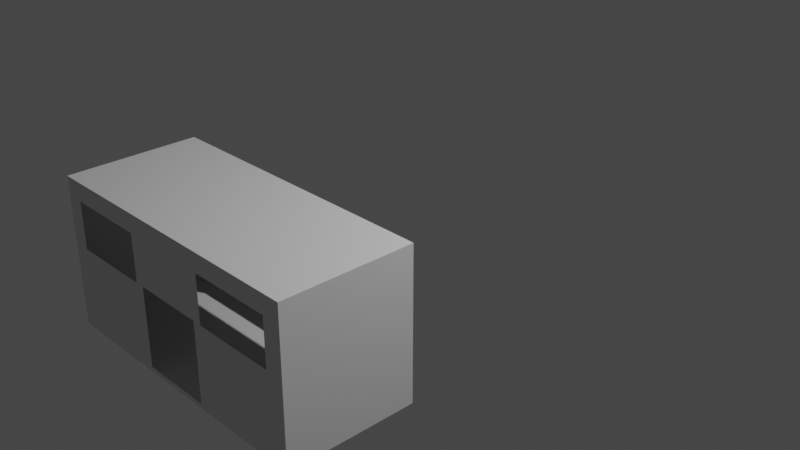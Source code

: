 # Source: casa_tronco.blend  (saved by Blender 3.4.6; exported with 4.5.12 LTS)
import bpy
from mathutils import Matrix  # noqa: F401  (used for matrix-valued properties, if any)

bpy.ops.wm.read_factory_settings(use_empty=True)
scene = bpy.context.scene
scene.name = 'Scene'

# ---- collections
col_collection = bpy.data.collections.new('Collection'); scene.collection.children.link(col_collection)

# ---- world
world_world = bpy.data.worlds.new('World'); scene.world = world_world
world_world.use_nodes = True; world_world.node_tree.nodes.clear()
_N = world_world.node_tree.nodes; _L = world_world.node_tree.links
n0 = _N.new('ShaderNodeOutputWorld'); n0.name = 'World Output'; n0.location = (300, 300)
n1 = _N.new('ShaderNodeBackground'); n1.name = 'Background'; n1.location = (10, 300)
n1.inputs[0].default_value = (0.05088, 0.05088, 0.05088, 1.0)
_L.new(n1.outputs[0], n0.inputs[0])
n0.is_active_output = True
world_world.color = (0.05088, 0.05088, 0.05088)
world_world.use_sun_shadow = False
world_world.sun_shadow_jitter_overblur = 0.0

# ---- cameras
cam_camera = bpy.data.cameras.new('Camera')
cam_camera.clip_end = 100.0
cam_camera.ortho_scale = 7.314

# ---- lights
light_light = bpy.data.lights.new('Light', 'POINT')
light_light.transmission_factor = 0.0
light_light.energy = 1000.0
light_light.shadow_soft_size = 0.1
light_light.shadow_maximum_resolution = 0.006
light_light.use_absolute_resolution = True

# ---- meshes
me_cubo = bpy.data.meshes.new('Cubo')
me_cubo.from_pydata([(-1.0, -1.0, -1.0), (-1.0, -1.0, 1.0), (-1.0, 1.0, -1.0), (-1.0, 1.0, 1.0), (1.0, -1.0, -1.0), (1.0, -1.0, 1.0), (1.0, 1.0, -1.0), (1.0, 1.0, 1.0), (-1.0, -1.0, 0.0), (-1.0, 1.0, 0.0), (1.0, 1.0, 0.0), (1.0, -1.0, 0.0), (-0.01316, 1.0, -1.0), (-0.01316, 1.0, 1.0), (-0.01316, -1.0, -1.0), (-0.01316, -1.0, 1.0), (-1.0, 0.0, -1.0), (-1.0, 0.0, 1.0), (1.0, 0.0, -1.0), (1.0, 0.0, 1.0), (1.0, 0.0, 0.0), (-1.0, 0.0, 0.0), (-0.01316, 0.0, 1.0), (-0.01316, 0.0, -1.0), (-0.5066, 1.0, -1.0), (-0.5066, -1.0, 1.0), (-0.5066, -1.0, 0.0), (-0.5066, 1.0, 1.0), (-0.5066, -1.0, -1.0), (-0.5066, 1.0, 0.0), (-0.5066, 0.0, -1.0), (-0.5066, 0.0, 1.0), (0.4934, 1.0, 1.0), (0.4934, -1.0, -1.0), (0.4934, 1.0, 0.0), (0.4934, 1.0, -1.0), (0.4934, -1.0, 1.0), (0.4934, -1.0, 0.0), (0.4934, 0.0, 1.0), (0.4934, 0.0, -1.0), (0.7467, 1.0, 1.0), (0.7467, -1.0, -1.0), (0.7467, 1.0, 0.0), (0.7467, 0.0, 1.0), (0.7467, 1.0, -1.0), (0.7467, -1.0, 1.0), (0.7467, -1.0, 0.0), (0.7467, 0.0, -1.0), (0.2401, 1.0, -1.0), (0.2401, -1.0, 1.0), (0.2401, -1.0, 0.0), (0.2401, 0.0, -1.0), (0.2401, 1.0, 1.0), (0.2401, -1.0, -1.0), (0.2401, 0.0, 1.0), (-0.7562, 1.0, -1.0), (-0.7562, -1.0, 1.0), (-0.7562, -1.0, 0.0), (-0.7562, 0.0, -1.0), (-0.7562, 1.0, 1.0), (-0.7562, -1.0, -1.0), (-0.7562, 1.0, 0.0), (-0.7562, 0.0, 1.0), (-0.2599, 1.0, 1.0), (-0.2599, -1.0, -1.0), (-0.2599, 0.0, 1.0), (-0.2599, 1.0, -1.0), (-0.2599, -1.0, 1.0), (-0.2599, -1.0, 0.0), (-0.2599, 0.0, -1.0), (-1.0, -1.0, 0.5), (-1.0, 1.0, 0.5), (1.0, 1.0, 0.5), (1.0, -1.0, 0.5), (-0.01316, -1.0, 0.5), (-0.01316, 1.0, 0.5), (1.0, 0.0, 0.5), (-1.0, 0.0, 0.5), (-0.5066, 1.0, 0.5), (0.4934, 1.0, 0.5), (0.7467, 1.0, 0.5), (0.2401, 1.0, 0.5), (0.2401, -1.0, 0.5), (-0.7562, 1.0, 0.5), (-0.2599, -1.0, 0.5), (-0.2599, 1.0, 0.5), (-1.0, 1.0, -0.5), (1.0, 1.0, -0.5), (1.0, -1.0, -0.5), (-1.0, -1.0, -0.5), (-0.01316, 1.0, -0.5), (-1.0, 0.0, -0.5), (1.0, 0.0, -0.5), (-0.5066, 1.0, -0.5), (-0.5066, -1.0, -0.5), (0.4934, -1.0, -0.5), (0.4934, 1.0, -0.5), (0.7467, -1.0, -0.5), (0.7467, 1.0, -0.5), (0.2401, 1.0, -0.5), (0.2401, -1.0, -0.5), (-0.7562, 1.0, -0.5), (-0.7562, -1.0, -0.5), (-0.2599, -1.0, -0.5), (-0.2599, 1.0, -0.5), (-1.0, -1.0, -0.25), (-1.0, 1.0, -0.25), (1.0, 1.0, -0.25), (1.0, -1.0, -0.25), (-0.01316, 1.0, -0.25), (-1.0, 0.0, -0.25), (1.0, 0.0, -0.25), (-0.5066, 1.0, -0.25), (-0.5066, -1.0, -0.25), (0.4934, -1.0, -0.25), (0.4934, 1.0, -0.25), (0.7467, -1.0, -0.25), (0.7467, 1.0, -0.25), (0.2401, 1.0, -0.25), (0.2401, -1.0, -0.25), (-0.7562, 1.0, -0.25), (-0.7562, -1.0, -0.25), (-0.2599, -1.0, -0.25), (-0.2599, 1.0, -0.25), (-1.0, 1.0, 0.25), (1.0, 1.0, 0.25), (1.0, -1.0, 0.25), (-0.01316, -1.0, 0.25), (-0.01316, 1.0, 0.25), (1.0, 0.0, 0.25), (-1.0, 0.0, 0.25), (-0.5066, 1.0, 0.25), (0.4934, 1.0, 0.25), (0.7467, 1.0, 0.25), (0.2401, 1.0, 0.25), (0.2401, -1.0, 0.25), (-0.7562, 1.0, 0.25), (-0.2599, -1.0, 0.25), (-0.2599, 1.0, 0.25), (-1.0, -1.0, 0.25), (-1.0, -1.0, 0.75), (-1.0, 1.0, 0.75), (1.0, 1.0, 0.75), (1.0, -1.0, 0.75), (-0.01316, -1.0, 0.75), (-0.01316, 1.0, 0.75), (1.0, 0.0, 0.75), (-1.0, 0.0, 0.75), (-0.5066, 1.0, 0.75), (-0.5066, -1.0, 0.75), (0.4934, -1.0, 0.75), (0.4934, 1.0, 0.75), (0.7467, -1.0, 0.75), (0.7467, 1.0, 0.75), (0.2401, 1.0, 0.75), (0.2401, -1.0, 0.75), (-0.7562, 1.0, 0.75), (-0.7562, -1.0, 0.75), (-0.2599, -1.0, 0.75), (-0.2599, 1.0, 0.75), (-1.0, 1.0, -0.75), (1.0, 1.0, -0.75), (1.0, -1.0, -0.75), (-0.01316, 1.0, -0.75), (-1.0, 0.0, -0.75), (1.0, 0.0, -0.75), (-0.5066, 1.0, -0.75), (-0.5066, -1.0, -0.75), (0.4934, -1.0, -0.75), (0.4934, 1.0, -0.75), (0.7467, -1.0, -0.75), (0.7467, 1.0, -0.75), (0.2401, 1.0, -0.75), (0.2401, -1.0, -0.75), (-0.7562, 1.0, -0.75), (-0.7562, -1.0, -0.75), (-0.2599, -1.0, -0.75), (-0.2599, 1.0, -0.75), (-1.0, -1.0, -0.75), (-1.0, 1.0, -0.875), (1.0, 1.0, -0.875), (1.0, -1.0, -0.875), (-0.01316, 1.0, -0.875), (-1.0, 0.0, -0.875), (1.0, 0.0, -0.875), (-0.5066, 1.0, -0.875), (-0.5066, -1.0, -0.875), (0.4934, -1.0, -0.875), (0.4934, 1.0, -0.875), (0.7467, -1.0, -0.875), (0.7467, 1.0, -0.875), (0.2401, 1.0, -0.875), (0.2401, -1.0, -0.875), (-0.7562, 1.0, -0.875), (-0.7562, -1.0, -0.875), (-0.2599, -1.0, -0.875), (-0.2599, 1.0, -0.875), (-1.0, -1.0, -0.875), (-1.0, 1.0, -0.9375), (1.0, 1.0, -0.9375), (1.0, -1.0, -0.9375), (-0.01316, 1.0, -0.9375), (-0.01316, -1.0, -0.9375), (-1.0, 0.0, -0.9375), (1.0, 0.0, -0.9375), (-0.5066, 1.0, -0.9375), (-0.5066, -1.0, -0.9375), (0.4934, -1.0, -0.9375), (0.4934, 1.0, -0.9375), (0.7467, -1.0, -0.9375), (0.7467, 1.0, -0.9375), (0.2401, 1.0, -0.9375), (0.2401, -1.0, -0.9375), (-0.7562, 1.0, -0.9375), (-0.7562, -1.0, -0.9375), (-0.2599, -1.0, -0.9375), (-0.2599, 1.0, -0.9375), (-1.0, -1.0, -0.9375), (-1.0, -1.0, -0.125), (-1.0, 1.0, -0.125), (1.0, 1.0, -0.125), (1.0, -1.0, -0.125), (-1.0, 0.0, -0.125), (1.0, 0.0, -0.125), (-0.5066, 1.0, -0.125), (-0.5066, -1.0, -0.125), (0.4934, -1.0, -0.125), (0.4934, 1.0, -0.125), (0.7467, -1.0, -0.125), (0.7467, 1.0, -0.125), (0.2401, -1.0, -0.125), (-0.7562, 1.0, -0.125), (-0.7562, -1.0, -0.125), (-0.2599, -1.0, -0.125), (-1.0, 1.0, 0.125), (1.0, 1.0, 0.125), (1.0, -1.0, 0.125), (-0.01316, -1.0, 0.125), (1.0, 0.0, 0.125), (-1.0, 0.0, 0.125), (-0.5066, 1.0, 0.125), (-0.5066, -1.0, 0.125), (0.4934, -1.0, 0.125), (0.4934, 1.0, 0.125), (0.7467, -1.0, 0.125), (0.7467, 1.0, 0.125), (0.2401, -1.0, 0.125), (-0.7562, 1.0, 0.125), (-0.7562, -1.0, 0.125), (-0.2599, -1.0, 0.125), (-1.0, -1.0, 0.125), (-0.8781, 1.0, -1.0), (-0.8781, -1.0, 1.0), (-0.8781, -1.0, 0.0), (-0.8781, 0.0, -1.0), (-0.8781, 1.0, 1.0), (-0.8781, -1.0, -1.0), (-0.8781, 1.0, 0.0), (-0.8781, 0.0, 1.0), (-0.8781, 1.0, 0.5), (-0.8781, -1.0, 0.5), (-0.8781, 1.0, -0.5), (-0.8781, -1.0, -0.5), (-0.8781, 1.0, -0.25), (-0.8781, -1.0, -0.25), (-0.8781, -1.0, 0.25), (-0.8781, 1.0, 0.25), (-0.8781, 1.0, 0.75), (-0.8781, -1.0, 0.75), (-0.8781, -1.0, -0.75), (-0.8781, 1.0, -0.75), (-0.8781, 1.0, -0.875), (-0.8781, -1.0, -0.875), (-0.8781, -1.0, -0.9375), (-0.8781, 1.0, -0.9375), (-0.8781, 1.0, -0.125), (-0.8781, -1.0, -0.125), (-0.8781, 1.0, 0.125), (-0.8781, -1.0, 0.125), (-0.3832, 1.0, -1.0), (-0.3832, -1.0, 1.0), (-0.3832, -1.0, 0.0), (-0.3832, 0.0, -1.0), (-0.3832, 1.0, 1.0), (-0.3832, -1.0, -1.0), (-0.3832, 0.0, 1.0), (-0.3832, 1.0, 0.5), (-0.3832, 1.0, -0.5), (-0.3832, -1.0, -0.5), (-0.3832, 1.0, -0.25), (-0.3832, -1.0, -0.25), (-0.3832, 1.0, 0.25), (-0.3832, 1.0, 0.75), (-0.3832, -1.0, 0.75), (-0.3832, -1.0, -0.75), (-0.3832, 1.0, -0.75), (-0.3832, 1.0, -0.875), (-0.3832, -1.0, -0.875), (-0.3832, -1.0, -0.9375), (-0.3832, 1.0, -0.9375), (-0.3832, -1.0, -0.125), (-0.3832, -1.0, 0.125), (0.3668, 1.0, 1.0), (0.3668, -1.0, -1.0), (0.3668, 0.0, 1.0), (0.3668, 1.0, -1.0), (0.3668, -1.0, 1.0), (0.3668, -1.0, 0.0), (0.3668, 0.0, -1.0), (0.3668, 1.0, 0.5), (0.3668, -1.0, -0.5), (0.3668, 1.0, -0.5), (0.3668, -1.0, -0.25), (0.3668, 1.0, -0.25), (0.3668, 1.0, 0.25), (0.3668, -1.0, 0.75), (0.3668, 1.0, 0.75), (0.3668, 1.0, -0.75), (0.3668, -1.0, -0.75), (0.3668, -1.0, -0.875), (0.3668, 1.0, -0.875), (0.3668, 1.0, -0.9375), (0.3668, -1.0, -0.9375), (0.3668, -1.0, -0.125), (0.3668, -1.0, 0.125), (0.8734, 1.0, 1.0), (0.8734, -1.0, -1.0), (0.8734, 1.0, 0.0), (0.8734, 0.0, 1.0), (0.8734, 1.0, -1.0), (0.8734, -1.0, 1.0), (0.8734, -1.0, 0.0), (0.8734, 0.0, -1.0), (0.8734, -1.0, 0.5), (0.8734, 1.0, 0.5), (0.8734, -1.0, -0.5), (0.8734, 1.0, -0.5), (0.8734, -1.0, -0.25), (0.8734, 1.0, -0.25), (0.8734, 1.0, 0.25), (0.8734, -1.0, 0.25), (0.8734, -1.0, 0.75), (0.8734, 1.0, 0.75), (0.8734, 1.0, -0.75), (0.8734, -1.0, -0.75), (0.8734, -1.0, -0.875), (0.8734, 1.0, -0.875), (0.8734, 1.0, -0.9375), (0.8734, -1.0, -0.9375), (0.8734, -1.0, -0.125), (0.8734, 1.0, -0.125), (0.8734, -1.0, 0.125), (0.8734, 1.0, 0.125), (0.3035, 1.0, -1.0), (0.3035, -1.0, 1.0), (0.3035, -1.0, 0.0), (0.3035, 0.0, -1.0), (0.3035, -1.0, 0.5), (0.3035, -1.0, -0.5), (0.3035, -1.0, -0.25), (0.3035, -1.0, 0.25), (0.3035, -1.0, 0.75), (0.3035, -1.0, -0.75), (0.3035, -1.0, -0.875), (0.3035, -1.0, -0.9375), (0.3035, -1.0, -0.125), (0.3035, -1.0, 0.125), (0.3035, 1.0, 1.0), (0.3035, -1.0, -1.0), (0.3035, 0.0, 1.0), (0.3035, 1.0, 0.5), (0.3035, 1.0, -0.5), (0.3035, 1.0, -0.25), (0.3035, 1.0, 0.25), (0.3035, 1.0, 0.75), (0.3035, 1.0, -0.75), (0.3035, 1.0, -0.875), (0.3035, 1.0, -0.9375), (-0.3215, 1.0, 1.0), (-0.3215, -1.0, -1.0), (-0.3215, 0.0, 1.0), (-0.3215, 1.0, 0.5), (-0.3215, 1.0, -0.5), (-0.3215, 1.0, -0.25), (-0.3215, 1.0, 0.25), (-0.3215, 1.0, 0.75), (-0.3215, 1.0, -0.75), (-0.3215, 1.0, -0.875), (-0.3215, 1.0, -0.9375), (-0.3215, 1.0, -1.0), (-0.3215, -1.0, 1.0), (-0.3215, -1.0, 0.0), (-0.3215, 0.0, -1.0), (-0.3215, -1.0, 0.5), (-0.3215, -1.0, -0.5), (-0.3215, -1.0, -0.25), (-0.3215, -1.0, 0.25), (-0.3215, -1.0, 0.75), (-0.3215, -1.0, -0.75), (-0.3215, -1.0, -0.875), (-0.3215, -1.0, -0.9375), (-0.3215, -1.0, -0.125), (-0.3215, -1.0, 0.125), (-1.0, -0.5, -1.0), (1.0, -0.5, 1.0), (1.0, -0.5, 0.0), (-0.01316, -0.5, 1.0), (-0.01316, -0.5, -1.0), (-1.0, -0.5, 1.0), (1.0, -0.5, -1.0), (-1.0, -0.5, 0.0), (-0.5066, -0.5, -1.0), (-0.5066, -0.5, 1.0), (0.4934, -0.5, 1.0), (0.4934, -0.5, -1.0), (0.7467, -0.5, 1.0), (0.7467, -0.5, -1.0), (0.2401, -0.5, -1.0), (0.2401, -0.5, 1.0), (-0.7562, -0.5, -1.0), (-0.7562, -0.5, 1.0), (-0.2599, -0.5, 1.0), (-0.2599, -0.5, -1.0), (-1.0, -0.5, 0.5), (1.0, -0.5, 0.5), (-1.0, -0.5, -0.5), (1.0, -0.5, -0.5), (-1.0, -0.5, -0.25), (1.0, -0.5, -0.25), (1.0, -0.5, 0.25), (-1.0, -0.5, 0.25), (-1.0, -0.5, 0.75), (1.0, -0.5, 0.75), (1.0, -0.5, -0.75), (-1.0, -0.5, -0.75), (-1.0, -0.5, -0.875), (1.0, -0.5, -0.875), (1.0, -0.5, -0.9375), (-1.0, -0.5, -0.9375), (-1.0, -0.5, -0.125), (1.0, -0.5, -0.125), (-1.0, -0.5, 0.125), (1.0, -0.5, 0.125), (-0.8781, -0.5, -1.0), (-0.8781, -0.5, 1.0), (-0.3832, -0.5, -1.0), (-0.3832, -0.5, 1.0), (0.3668, -0.5, 1.0), (0.3668, -0.5, -1.0), (0.8734, -0.5, 1.0), (0.8734, -0.5, -1.0), (0.3035, -0.5, -1.0), (0.3035, -0.5, 1.0), (-0.3215, -0.5, 1.0), (-0.3215, -0.5, -1.0), (-1.0, 0.5, 1.0), (1.0, 0.5, -1.0), (-1.0, 0.5, 0.0), (-1.0, 0.5, -1.0), (1.0, 0.5, 1.0), (1.0, 0.5, 0.0), (-0.01316, 0.5, 1.0), (-0.01316, 0.5, -1.0), (-0.5066, 0.5, 1.0), (-0.5066, 0.5, -1.0), (0.4934, 0.5, -1.0), (0.4934, 0.5, 1.0), (0.7467, 0.5, 1.0), (0.7467, 0.5, -1.0), (0.2401, 0.5, -1.0), (0.2401, 0.5, 1.0), (-0.7562, 0.5, -1.0), (-0.7562, 0.5, 1.0), (-0.2599, 0.5, 1.0), (-0.2599, 0.5, -1.0), (1.0, 0.5, 0.5), (-1.0, 0.5, 0.5), (1.0, 0.5, -0.5), (-1.0, 0.5, -0.5), (1.0, 0.5, -0.25), (-1.0, 0.5, -0.25), (-1.0, 0.5, 0.25), (1.0, 0.5, 0.25), (1.0, 0.5, 0.75), (-1.0, 0.5, 0.75), (-1.0, 0.5, -0.75), (1.0, 0.5, -0.75), (1.0, 0.5, -0.875), (-1.0, 0.5, -0.875), (-1.0, 0.5, -0.9375), (1.0, 0.5, -0.9375), (1.0, 0.5, -0.125), (-1.0, 0.5, -0.125), (1.0, 0.5, 0.125), (-1.0, 0.5, 0.125), (-0.8781, 0.5, -1.0), (-0.8781, 0.5, 1.0), (-0.3832, 0.5, -1.0), (-0.3832, 0.5, 1.0), (0.3668, 0.5, 1.0), (0.3668, 0.5, -1.0), (0.8734, 0.5, 1.0), (0.8734, 0.5, -1.0), (0.3035, 0.5, -1.0), (0.3035, 0.5, 1.0), (-0.3215, 0.5, 1.0), (-0.3215, 0.5, -1.0), (-1.0, 0.25, -1.0), (1.0, 0.25, 1.0), (1.0, 0.25, 0.0), (-0.01316, 0.25, 1.0), (-0.01316, 0.25, -1.0), (-0.5066, 0.25, 1.0), (-0.5066, 0.25, -1.0), (0.4934, 0.25, -1.0), (0.4934, 0.25, 1.0), (0.7467, 0.25, 1.0), (0.7467, 0.25, -1.0), (0.2401, 0.25, -1.0), (0.2401, 0.25, 1.0), (-0.7562, 0.25, -1.0), (-0.7562, 0.25, 1.0), (-0.2599, 0.25, 1.0), (-0.2599, 0.25, -1.0), (1.0, 0.25, 0.5), (1.0, 0.25, -0.5), (1.0, 0.25, -0.25), (1.0, 0.25, 0.25), (1.0, 0.25, 0.75), (1.0, 0.25, -0.75), (1.0, 0.25, -0.875), (1.0, 0.25, -0.9375), (1.0, 0.25, -0.125), (1.0, 0.25, 0.125), (-0.8781, 0.25, -1.0), (-0.8781, 0.25, 1.0), (-0.3832, 0.25, -1.0), (-0.3832, 0.25, 1.0), (0.3668, 0.25, 1.0), (0.3668, 0.25, -1.0), (0.8734, 0.25, 1.0), (0.8734, 0.25, -1.0), (0.3035, 0.25, -1.0), (0.3035, 0.25, 1.0), (-0.3215, 0.25, 1.0), (-0.3215, 0.25, -1.0), (-1.0, 0.25, 1.0), (1.0, 0.25, -1.0), (-1.0, 0.25, 0.0), (-1.0, 0.25, 0.5), (-1.0, 0.25, -0.5), (-1.0, 0.25, -0.25), (-1.0, 0.25, 0.25), (-1.0, 0.25, 0.75), (-1.0, 0.25, -0.75), (-1.0, 0.25, -0.875), (-1.0, 0.25, -0.9375), (-1.0, 0.25, -0.125), (-1.0, 0.25, 0.125), (-1.0, -0.25, 1.0), (1.0, -0.25, -1.0), (-1.0, -0.25, 0.0), (-1.0, -0.25, 0.5), (-1.0, -0.25, -0.5), (-1.0, -0.25, -0.25), (-1.0, -0.25, 0.25), (-1.0, -0.25, 0.75), (-1.0, -0.25, -0.75), (-1.0, -0.25, -0.875), (-1.0, -0.25, -0.9375), (-1.0, -0.25, -0.125), (-1.0, -0.25, 0.125), (-1.0, -0.25, -1.0), (1.0, -0.25, 1.0), (1.0, -0.25, 0.0), (-0.01316, -0.25, 1.0), (-0.01316, -0.25, -1.0), (-0.5066, -0.25, -1.0), (-0.5066, -0.25, 1.0), (0.4934, -0.25, 1.0), (0.4934, -0.25, -1.0), (0.7467, -0.25, 1.0), (0.7467, -0.25, -1.0), (0.2401, -0.25, -1.0), (0.2401, -0.25, 1.0), (-0.7562, -0.25, -1.0), (-0.7562, -0.25, 1.0), (-0.2599, -0.25, 1.0), (-0.2599, -0.25, -1.0), (1.0, -0.25, 0.5), (1.0, -0.25, -0.5), (1.0, -0.25, -0.25), (1.0, -0.25, 0.25), (1.0, -0.25, 0.75), (1.0, -0.25, -0.75), (1.0, -0.25, -0.875), (1.0, -0.25, -0.9375), (1.0, -0.25, -0.125), (1.0, -0.25, 0.125), (-0.8781, -0.25, -1.0), (-0.8781, -0.25, 1.0), (-0.3832, -0.25, -1.0), (-0.3832, -0.25, 1.0), (0.3668, -0.25, 1.0), (0.3668, -0.25, -1.0), (0.8734, -0.25, 1.0), (0.8734, -0.25, -1.0), (0.3035, -0.25, -1.0), (0.3035, -0.25, 1.0), (-0.3215, -0.25, 1.0), (-0.3215, -0.25, -1.0), (-1.0, -0.125, 1.0), (1.0, -0.125, -1.0), (-1.0, -0.125, 0.0), (-1.0, -0.125, 0.5), (-1.0, -0.125, -0.5), (-1.0, -0.125, -0.25), (-1.0, -0.125, 0.25), (-1.0, -0.125, 0.75), (-1.0, -0.125, -0.75), (-1.0, -0.125, -0.875), (-1.0, -0.125, -0.9375), (-1.0, -0.125, -0.125), (-1.0, -0.125, 0.125), (-1.0, -0.125, -1.0), (1.0, -0.125, 1.0), (1.0, -0.125, 0.0), (-0.01316, -0.125, 1.0), (-0.01316, -0.125, -1.0), (-0.5066, -0.125, -1.0), (-0.5066, -0.125, 1.0), (0.4934, -0.125, 1.0), (0.4934, -0.125, -1.0), (0.7467, -0.125, 1.0), (0.7467, -0.125, -1.0), (0.2401, -0.125, -1.0), (0.2401, -0.125, 1.0), (-0.7562, -0.125, -1.0), (-0.7562, -0.125, 1.0), (-0.2599, -0.125, 1.0), (-0.2599, -0.125, -1.0), (1.0, -0.125, 0.5), (1.0, -0.125, -0.5), (1.0, -0.125, -0.25), (1.0, -0.125, 0.25), (1.0, -0.125, 0.75), (1.0, -0.125, -0.75), (1.0, -0.125, -0.875), (1.0, -0.125, -0.9375), (1.0, -0.125, -0.125), (1.0, -0.125, 0.125), (-0.8781, -0.125, -1.0), (-0.8781, -0.125, 1.0), (-0.3832, -0.125, -1.0), (-0.3832, -0.125, 1.0), (0.3668, -0.125, 1.0), (0.3668, -0.125, -1.0), (0.8734, -0.125, 1.0), (0.8734, -0.125, -1.0), (0.3035, -0.125, -1.0), (0.3035, -0.125, 1.0), (-0.3215, -0.125, 1.0), (-0.3215, -0.125, -1.0), (-1.0, 0.125, -1.0), (1.0, 0.125, 1.0), (1.0, 0.125, 0.0), (-0.01316, 0.125, 1.0), (-0.01316, 0.125, -1.0), (-0.5066, 0.125, 1.0), (-0.5066, 0.125, -1.0), (0.4934, 0.125, -1.0), (0.4934, 0.125, 1.0), (0.7467, 0.125, 1.0), (0.7467, 0.125, -1.0), (0.2401, 0.125, -1.0), (0.2401, 0.125, 1.0), (-0.7562, 0.125, -1.0), (-0.7562, 0.125, 1.0), (-0.2599, 0.125, 1.0), (-0.2599, 0.125, -1.0), (1.0, 0.125, 0.5), (1.0, 0.125, -0.5), (1.0, 0.125, -0.25), (1.0, 0.125, 0.25), (1.0, 0.125, 0.75), (1.0, 0.125, -0.75), (1.0, 0.125, -0.875), (1.0, 0.125, -0.9375), (1.0, 0.125, -0.125), (1.0, 0.125, 0.125), (-0.8781, 0.125, -1.0), (-0.8781, 0.125, 1.0), (-0.3832, 0.125, -1.0), (-0.3832, 0.125, 1.0), (0.3668, 0.125, 1.0), (0.3668, 0.125, -1.0), (0.8734, 0.125, 1.0), (0.8734, 0.125, -1.0), (0.3035, 0.125, -1.0), (0.3035, 0.125, 1.0), (-0.3215, 0.125, 1.0), (-0.3215, 0.125, -1.0), (-1.0, 0.125, 1.0), (1.0, 0.125, -1.0), (-1.0, 0.125, 0.0), (-1.0, 0.125, 0.5), (-1.0, 0.125, -0.5), (-1.0, 0.125, -0.25), (-1.0, 0.125, 0.25), (-1.0, 0.125, 0.75), (-1.0, 0.125, -0.75), (-1.0, 0.125, -0.875), (-1.0, 0.125, -0.9375), (-1.0, 0.125, -0.125), (-1.0, 0.125, 0.125)], [], [(484, 455, 3, 141), (342, 325, 7, 142), (432, 404, 5, 143), (268, 252, 1, 140), (450, 409, 4, 326), (444, 408, 1, 252), (276, 253, 8, 218), (440, 405, 11, 221), (350, 327, 10, 220), (492, 457, 9, 219), (418, 406, 15, 49), (422, 407, 14, 64), (155, 49, 15, 144), (159, 63, 13, 145), (679, 667, 23, 69), (675, 666, 22, 54), (622, 613, 21, 222), (688, 665, 20, 223), (691, 702, 17, 258), (697, 703, 18, 332), (684, 664, 19, 146), (618, 611, 17, 147), (693, 668, 31, 285), (676, 669, 30, 58), (156, 59, 27, 148), (419, 411, 28, 60), (231, 61, 29, 224), (300, 281, 26, 225), (446, 412, 25, 280), (293, 280, 25, 149), (695, 670, 39, 308), (672, 671, 38, 43), (152, 45, 36, 150), (415, 413, 36, 45), (228, 46, 37, 226), (448, 414, 33, 303), (316, 302, 32, 151), (349, 331, 46, 228), (449, 415, 45, 330), (341, 330, 45, 152), (696, 672, 43, 328), (670, 673, 47, 39), (227, 34, 42, 229), (414, 416, 41, 33), (151, 32, 40, 153), (145, 13, 52, 154), (407, 417, 53, 14), (667, 674, 51, 23), (699, 675, 54, 369), (361, 354, 49, 155), (452, 418, 49, 354), (365, 355, 50, 230), (275, 257, 61, 231), (443, 419, 60, 256), (267, 255, 59, 156), (690, 676, 58, 254), (668, 677, 62, 31), (225, 26, 57, 232), (412, 420, 56, 25), (149, 25, 56, 157), (144, 15, 67, 158), (406, 421, 67, 15), (666, 678, 65, 22), (701, 679, 69, 392), (385, 378, 63, 159), (454, 422, 64, 379), (384, 381, 85, 138), (127, 74, 84, 137), (266, 259, 83, 136), (360, 357, 82, 135), (128, 75, 81, 134), (132, 79, 80, 133), (314, 309, 79, 132), (136, 83, 78, 131), (617, 614, 77, 130), (683, 680, 76, 129), (138, 85, 75, 128), (135, 82, 74, 127), (265, 260, 70, 139), (429, 424, 73, 126), (339, 334, 72, 125), (481, 476, 71, 124), (386, 382, 104, 177), (167, 94, 102, 175), (270, 261, 101, 174), (362, 358, 100, 173), (163, 90, 99, 172), (169, 96, 98, 171), (344, 335, 97, 170), (317, 311, 96, 169), (170, 97, 95, 168), (294, 288, 94, 167), (174, 101, 93, 166), (685, 681, 92, 165), (619, 615, 91, 164), (177, 104, 90, 163), (485, 478, 86, 160), (343, 336, 87, 161), (433, 426, 88, 162), (269, 262, 89, 178), (382, 383, 123, 104), (94, 113, 121, 102), (261, 263, 120, 101), (358, 359, 119, 100), (90, 109, 118, 99), (96, 115, 117, 98), (335, 337, 116, 97), (311, 313, 115, 96), (97, 116, 114, 95), (288, 290, 113, 94), (101, 120, 112, 93), (681, 682, 111, 92), (615, 616, 110, 91), (104, 123, 109, 90), (478, 480, 106, 86), (336, 338, 107, 87), (426, 428, 108, 88), (262, 264, 105, 89), (494, 481, 124, 234), (352, 339, 125, 235), (442, 429, 126, 236), (278, 265, 139, 250), (246, 135, 127, 237), (689, 683, 129, 238), (623, 617, 130, 239), (247, 136, 131, 240), (243, 132, 133, 245), (366, 360, 135, 246), (277, 266, 136, 247), (237, 127, 137, 249), (381, 385, 159, 85), (74, 144, 158, 84), (259, 267, 156, 83), (357, 361, 155, 82), (75, 145, 154, 81), (79, 151, 153, 80), (309, 316, 151, 79), (83, 156, 148, 78), (614, 618, 147, 77), (680, 684, 146, 76), (85, 159, 145, 75), (82, 155, 144, 74), (260, 268, 140, 70), (424, 432, 143, 73), (334, 342, 142, 72), (476, 484, 141, 71), (272, 269, 178, 197), (436, 433, 162, 181), (346, 343, 161, 180), (488, 485, 160, 179), (196, 177, 163, 182), (620, 619, 164, 183), (686, 685, 165, 184), (193, 174, 166, 185), (297, 294, 167, 186), (189, 170, 168, 187), (320, 317, 169, 188), (345, 344, 170, 189), (188, 169, 171, 190), (182, 163, 172, 191), (363, 362, 173, 192), (271, 270, 174, 193), (186, 167, 175, 194), (387, 386, 177, 196), (388, 387, 196, 216), (206, 186, 194, 214), (274, 271, 193, 213), (364, 363, 192, 212), (201, 182, 191, 211), (208, 188, 190, 210), (348, 345, 189, 209), (321, 320, 188, 208), (209, 189, 187, 207), (298, 297, 186, 206), (213, 193, 185, 205), (687, 686, 184, 204), (621, 620, 183, 203), (216, 196, 182, 201), (489, 488, 179, 198), (347, 346, 180, 199), (437, 436, 181, 200), (273, 272, 197, 217), (256, 273, 217, 0), (409, 437, 200, 4), (329, 347, 199, 6), (458, 489, 198, 2), (66, 216, 201, 12), (53, 212, 202, 14), (624, 621, 203, 16), (703, 687, 204, 18), (55, 213, 205, 24), (284, 298, 206, 28), (41, 209, 207, 33), (305, 321, 208, 35), (326, 348, 209, 41), (35, 208, 210, 44), (12, 201, 211, 48), (368, 364, 212, 53), (251, 274, 213, 55), (28, 206, 214, 60), (14, 202, 215, 64), (389, 388, 216, 66), (113, 225, 232, 121), (263, 275, 231, 120), (359, 365, 230, 119), (115, 227, 229, 117), (337, 349, 228, 116), (116, 228, 226, 114), (290, 300, 225, 113), (120, 231, 224, 112), (682, 688, 223, 111), (616, 622, 222, 110), (480, 492, 219, 106), (338, 350, 220, 107), (428, 440, 221, 108), (264, 276, 218, 105), (26, 241, 248, 57), (257, 277, 247, 61), (355, 366, 246, 50), (34, 243, 245, 42), (331, 351, 244, 46), (46, 244, 242, 37), (281, 301, 241, 26), (61, 247, 240, 29), (613, 623, 239, 21), (665, 689, 238, 20), (253, 278, 250, 8), (405, 442, 236, 11), (327, 352, 235, 10), (457, 494, 234, 9), (57, 248, 278, 253), (9, 234, 277, 257), (121, 232, 276, 264), (106, 219, 275, 263), (2, 198, 274, 251), (60, 214, 273, 256), (214, 194, 272, 273), (198, 179, 271, 274), (179, 160, 270, 271), (194, 175, 269, 272), (71, 141, 267, 259), (234, 124, 266, 277), (102, 121, 264, 262), (86, 106, 263, 261), (175, 102, 262, 269), (160, 86, 261, 270), (124, 71, 259, 266), (663, 690, 254, 16), (141, 3, 255, 267), (403, 443, 256, 0), (219, 9, 257, 275), (677, 691, 258, 62), (232, 57, 253, 276), (420, 444, 252, 56), (157, 56, 252, 268), (391, 402, 301, 281), (395, 401, 300, 290), (24, 205, 299, 279), (379, 400, 298, 284), (400, 399, 297, 298), (205, 185, 296, 299), (185, 166, 295, 296), (399, 398, 294, 297), (78, 148, 292, 286), (394, 395, 290, 288), (93, 112, 289, 287), (398, 394, 288, 294), (166, 93, 287, 295), (131, 78, 286, 291), (411, 445, 284, 28), (148, 27, 283, 292), (669, 692, 282, 30), (397, 390, 280, 293), (453, 446, 280, 390), (401, 391, 281, 300), (700, 693, 285, 380), (37, 242, 324, 307), (114, 226, 323, 312), (33, 207, 322, 303), (353, 377, 321, 305), (377, 376, 320, 321), (207, 187, 319, 322), (187, 168, 318, 319), (376, 375, 317, 320), (370, 374, 316, 309), (371, 372, 313, 311), (95, 114, 312, 310), (375, 371, 311, 317), (168, 95, 310, 318), (373, 370, 309, 314), (226, 37, 307, 323), (413, 447, 306, 36), (150, 36, 306, 315), (671, 694, 304, 38), (374, 367, 302, 316), (451, 448, 303, 368), (698, 695, 308, 356), (42, 245, 352, 327), (11, 236, 351, 331), (117, 229, 350, 338), (108, 221, 349, 337), (4, 200, 348, 326), (44, 210, 347, 329), (210, 190, 346, 347), (200, 181, 345, 348), (181, 162, 344, 345), (190, 171, 343, 346), (80, 153, 342, 334), (73, 143, 341, 333), (236, 126, 340, 351), (245, 133, 339, 352), (98, 117, 338, 336), (88, 108, 337, 335), (171, 98, 336, 343), (162, 88, 335, 344), (133, 80, 334, 339), (126, 73, 333, 340), (664, 696, 328, 19), (143, 5, 330, 341), (404, 449, 330, 5), (221, 11, 331, 349), (673, 697, 332, 47), (229, 42, 327, 350), (416, 450, 326, 41), (153, 40, 325, 342), (674, 698, 356, 51), (417, 451, 368, 53), (154, 52, 367, 374), (134, 81, 370, 373), (172, 99, 371, 375), (99, 118, 372, 371), (81, 154, 374, 370), (191, 172, 375, 376), (211, 191, 376, 377), (48, 211, 377, 353), (307, 324, 366, 355), (312, 323, 365, 359), (303, 322, 364, 368), (322, 319, 363, 364), (319, 318, 362, 363), (310, 312, 359, 358), (318, 310, 358, 362), (323, 307, 355, 365), (447, 452, 354, 306), (315, 306, 354, 361), (694, 699, 369, 304), (678, 700, 380, 65), (233, 68, 391, 401), (421, 453, 390, 67), (158, 67, 390, 397), (137, 84, 393, 396), (176, 103, 394, 398), (103, 122, 395, 394), (249, 137, 396, 402), (84, 158, 397, 393), (195, 176, 398, 399), (215, 195, 399, 400), (64, 215, 400, 379), (122, 233, 401, 395), (68, 249, 402, 391), (279, 299, 388, 389), (299, 296, 387, 388), (296, 295, 386, 387), (286, 292, 385, 381), (287, 289, 383, 382), (295, 287, 382, 386), (291, 286, 381, 384), (445, 454, 379, 284), (292, 283, 378, 385), (692, 701, 392, 282), (601, 610, 454, 445), (587, 609, 453, 421), (603, 608, 452, 447), (583, 607, 451, 417), (582, 606, 450, 416), (573, 605, 449, 404), (607, 604, 448, 451), (579, 603, 447, 413), (609, 602, 446, 453), (577, 601, 445, 411), (586, 600, 444, 420), (572, 599, 443, 403), (574, 598, 442, 405), (8, 250, 441, 410), (591, 597, 440, 428), (105, 218, 439, 427), (0, 217, 438, 403), (560, 596, 437, 409), (596, 595, 436, 437), (217, 197, 435, 438), (197, 178, 434, 435), (595, 594, 433, 436), (589, 593, 432, 424), (70, 140, 431, 423), (250, 139, 430, 441), (598, 592, 429, 442), (590, 591, 428, 426), (89, 105, 427, 425), (594, 590, 426, 433), (178, 89, 425, 434), (592, 589, 424, 429), (139, 70, 423, 430), (610, 588, 422, 454), (575, 587, 421, 406), (578, 586, 420, 412), (599, 585, 419, 443), (608, 584, 418, 452), (576, 583, 417, 407), (580, 582, 416, 414), (605, 581, 415, 449), (604, 580, 414, 448), (581, 579, 413, 415), (602, 578, 412, 446), (585, 577, 411, 419), (140, 1, 408, 431), (218, 8, 410, 439), (588, 576, 407, 422), (584, 575, 406, 418), (597, 574, 405, 440), (600, 559, 408, 444), (606, 560, 409, 450), (593, 573, 404, 432), (279, 389, 506, 497), (63, 378, 505, 473), (302, 367, 504, 499), (48, 353, 503, 469), (44, 329, 502, 468), (7, 325, 501, 459), (353, 305, 500, 503), (32, 302, 499, 466), (378, 283, 498, 505), (24, 279, 497, 464), (59, 255, 496, 472), (2, 251, 495, 458), (548, 558, 494, 457), (10, 235, 493, 460), (551, 557, 492, 480), (107, 220, 491, 479), (6, 199, 490, 456), (507, 556, 489, 458), (556, 555, 488, 489), (199, 180, 487, 490), (180, 161, 486, 487), (555, 554, 485, 488), (549, 553, 484, 476), (72, 142, 483, 475), (235, 125, 482, 493), (558, 552, 481, 494), (550, 551, 480, 478), (87, 107, 479, 477), (554, 550, 478, 485), (161, 87, 477, 486), (552, 549, 476, 481), (125, 72, 475, 482), (389, 66, 474, 506), (13, 63, 473, 461), (27, 59, 472, 463), (251, 55, 471, 495), (367, 52, 470, 504), (12, 48, 469, 462), (35, 44, 468, 465), (325, 40, 467, 501), (40, 32, 466, 467), (305, 35, 465, 500), (55, 24, 464, 471), (283, 27, 463, 498), (142, 7, 459, 483), (329, 6, 456, 502), (255, 3, 455, 496), (220, 10, 460, 491), (52, 13, 461, 470), (66, 12, 462, 474), (557, 548, 457, 492), (553, 546, 455, 484), (709, 702, 546, 553), (713, 704, 548, 557), (708, 705, 549, 552), (710, 706, 550, 554), (706, 707, 551, 550), (714, 708, 552, 558), (705, 709, 553, 549), (711, 710, 554, 555), (712, 711, 555, 556), (663, 712, 556, 507), (707, 713, 557, 551), (704, 714, 558, 548), (497, 506, 545, 536), (473, 505, 544, 522), (499, 504, 543, 538), (469, 503, 542, 518), (468, 502, 541, 517), (459, 501, 540, 508), (503, 500, 539, 542), (466, 499, 538, 515), (505, 498, 537, 544), (464, 497, 536, 513), (472, 496, 535, 521), (458, 495, 534, 507), (460, 493, 533, 509), (479, 491, 532, 526), (456, 490, 531, 547), (490, 487, 530, 531), (487, 486, 529, 530), (475, 483, 528, 524), (493, 482, 527, 533), (477, 479, 526, 525), (486, 477, 525, 529), (482, 475, 524, 527), (506, 474, 523, 545), (461, 473, 522, 510), (463, 472, 521, 512), (495, 471, 520, 534), (504, 470, 519, 543), (462, 469, 518, 511), (465, 468, 517, 514), (501, 467, 516, 540), (467, 466, 515, 516), (500, 465, 514, 539), (471, 464, 513, 520), (498, 463, 512, 537), (483, 459, 508, 528), (502, 456, 547, 541), (496, 455, 546, 535), (491, 460, 509, 532), (470, 461, 510, 519), (474, 462, 511, 523), (645, 625, 573, 593), (658, 612, 560, 606), (652, 611, 559, 600), (649, 626, 574, 597), (636, 627, 575, 584), (640, 628, 576, 588), (637, 629, 577, 585), (654, 630, 578, 602), (633, 631, 579, 581), (656, 632, 580, 604), (657, 633, 581, 605), (632, 634, 582, 580), (628, 635, 583, 576), (660, 636, 584, 608), (651, 637, 585, 599), (630, 638, 586, 578), (627, 639, 587, 575), (662, 640, 588, 610), (644, 641, 589, 592), (646, 642, 590, 594), (642, 643, 591, 590), (650, 644, 592, 598), (641, 645, 593, 589), (647, 646, 594, 595), (648, 647, 595, 596), (612, 648, 596, 560), (643, 649, 597, 591), (626, 650, 598, 574), (624, 651, 599, 572), (638, 652, 600, 586), (629, 653, 601, 577), (661, 654, 602, 609), (631, 655, 603, 579), (659, 656, 604, 607), (625, 657, 605, 573), (634, 658, 606, 582), (635, 659, 607, 583), (655, 660, 608, 603), (639, 661, 609, 587), (653, 662, 610, 601), (410, 441, 571, 561), (427, 439, 570, 564), (403, 438, 569, 572), (438, 435, 568, 569), (435, 434, 567, 568), (423, 431, 566, 562), (441, 430, 565, 571), (425, 427, 564, 563), (434, 425, 563, 567), (430, 423, 562, 565), (431, 408, 559, 566), (439, 410, 561, 570), (282, 392, 662, 653), (65, 380, 661, 639), (304, 369, 660, 655), (51, 356, 659, 635), (47, 332, 658, 634), (19, 328, 657, 625), (356, 308, 656, 659), (38, 304, 655, 631), (380, 285, 654, 661), (30, 282, 653, 629), (62, 258, 652, 638), (16, 254, 651, 624), (20, 238, 650, 626), (111, 223, 649, 643), (18, 204, 648, 612), (204, 184, 647, 648), (184, 165, 646, 647), (76, 146, 645, 641), (238, 129, 644, 650), (92, 111, 643, 642), (165, 92, 642, 646), (129, 76, 641, 644), (392, 69, 640, 662), (22, 65, 639, 627), (31, 62, 638, 630), (254, 58, 637, 651), (369, 54, 636, 660), (23, 51, 635, 628), (39, 47, 634, 632), (328, 43, 633, 657), (308, 39, 632, 656), (43, 38, 631, 633), (285, 31, 630, 654), (58, 30, 629, 637), (69, 23, 628, 640), (54, 22, 627, 636), (223, 20, 626, 649), (258, 17, 611, 652), (332, 18, 612, 658), (146, 19, 625, 645), (561, 571, 623, 613), (564, 570, 622, 616), (572, 569, 621, 624), (569, 568, 620, 621), (568, 567, 619, 620), (562, 566, 618, 614), (571, 565, 617, 623), (563, 564, 616, 615), (567, 563, 615, 619), (565, 562, 614, 617), (566, 559, 611, 618), (570, 561, 613, 622), (21, 239, 714, 704), (110, 222, 713, 707), (16, 203, 712, 663), (203, 183, 711, 712), (183, 164, 710, 711), (77, 147, 709, 705), (239, 130, 708, 714), (91, 110, 707, 706), (164, 91, 706, 710), (130, 77, 705, 708), (222, 21, 704, 713), (147, 17, 702, 709), (536, 545, 701, 692), (522, 544, 700, 678), (538, 543, 699, 694), (518, 542, 698, 674), (517, 541, 697, 673), (508, 540, 696, 664), (542, 539, 695, 698), (515, 538, 694, 671), (544, 537, 693, 700), (513, 536, 692, 669), (521, 535, 691, 677), (507, 534, 690, 663), (509, 533, 689, 665), (526, 532, 688, 682), (547, 531, 687, 703), (531, 530, 686, 687), (530, 529, 685, 686), (524, 528, 684, 680), (533, 527, 683, 689), (525, 526, 682, 681), (529, 525, 681, 685), (527, 524, 680, 683), (545, 523, 679, 701), (510, 522, 678, 666), (512, 521, 677, 668), (534, 520, 676, 690), (543, 519, 675, 699), (511, 518, 674, 667), (514, 517, 673, 670), (540, 516, 672, 696), (516, 515, 671, 672), (539, 514, 670, 695), (520, 513, 669, 676), (537, 512, 668, 693), (528, 508, 664, 684), (541, 547, 703, 697), (535, 546, 702, 691), (532, 509, 665, 688), (519, 510, 666, 675), (523, 511, 667, 679)])
_uv = me_cubo.uv_layers.new(name='MapaUV')
_uv.uv.foreach_set('vector', [0.5938, 0.1875, 0.625, 0.1875, 0.625, 0.25, 0.5938, 0.25, 0.5938, 0.4842, 0.625, 0.4842, 0.625, 0.5, 0.5938, 0.5, 0.5938, 0.6875, 0.625, 0.6875, 0.625, 0.75, 0.5938, 0.75, 0.5938, 0.9848, 0.625, 0.9848, 0.625, 1.0, 0.5938, 1.0, 0.3592, 0.6875, 0.375, 0.6875, 0.375, 0.75, 0.3592, 0.75, 0.8598, 0.6875, 0.875, 0.6875, 0.875, 0.75, 0.8598, 0.75, 0.4844, 0.9848, 0.5, 0.9848, 0.5, 1.0, 0.4844, 1.0, 0.4844, 0.6875, 0.5, 0.6875, 0.5, 0.75, 0.4844, 0.75, 0.4844, 0.4842, 0.5, 0.4842, 0.5, 0.5, 0.4844, 0.5, 0.4844, 0.1875, 0.5, 0.1875, 0.5, 0.25, 0.4844, 0.25, 0.72, 0.6875, 0.7516, 0.6875, 0.7516, 0.75, 0.72, 0.75, 0.2175, 0.6875, 0.2484, 0.6875, 0.2484, 0.75, 0.2175, 0.75, 0.5938, 0.845, 0.625, 0.845, 0.625, 0.8766, 0.5938, 0.8766, 0.5938, 0.3425, 0.625, 0.3425, 0.625, 0.3734, 0.5938, 0.3734, 0.2175, 0.6094, 0.2484, 0.6094, 0.2484, 0.625, 0.2175, 0.625, 0.72, 0.6094, 0.7516, 0.6094, 0.7516, 0.625, 0.72, 0.625, 0.4844, 0.1094, 0.5, 0.1094, 0.5, 0.125, 0.4844, 0.125, 0.4844, 0.6094, 0.5, 0.6094, 0.5, 0.625, 0.4844, 0.625, 0.8598, 0.6094, 0.875, 0.6094, 0.875, 0.625, 0.8598, 0.625, 0.3592, 0.6094, 0.375, 0.6094, 0.375, 0.625, 0.3592, 0.625, 0.5938, 0.6094, 0.625, 0.6094, 0.625, 0.625, 0.5938, 0.625, 0.5938, 0.1094, 0.625, 0.1094, 0.625, 0.125, 0.5938, 0.125, 0.7979, 0.6094, 0.8133, 0.6094, 0.8133, 0.625, 0.7979, 0.625, 0.1555, 0.6094, 0.1867, 0.6094, 0.1867, 0.625, 0.1555, 0.625, 0.5938, 0.2805, 0.625, 0.2805, 0.625, 0.3117, 0.5938, 0.3117, 0.1555, 0.6875, 0.1867, 0.6875, 0.1867, 0.75, 0.1555, 0.75, 0.4844, 0.2805, 0.5, 0.2805, 0.5, 0.3117, 0.4844, 0.3117, 0.4844, 0.9229, 0.5, 0.9229, 0.5, 0.9383, 0.4844, 0.9383, 0.7979, 0.6875, 0.8133, 0.6875, 0.8133, 0.75, 0.7979, 0.75, 0.5938, 0.9229, 0.625, 0.9229, 0.625, 0.9383, 0.5938, 0.9383, 0.2958, 0.6094, 0.3117, 0.6094, 0.3117, 0.625, 0.2958, 0.625, 0.6567, 0.6094, 0.6883, 0.6094, 0.6883, 0.625, 0.6567, 0.625, 0.5938, 0.7817, 0.625, 0.7817, 0.625, 0.8133, 0.5938, 0.8133, 0.6567, 0.6875, 0.6883, 0.6875, 0.6883, 0.75, 0.6567, 0.75, 0.4844, 0.7817, 0.5, 0.7817, 0.5, 0.8133, 0.4844, 0.8133, 0.2958, 0.6875, 0.3117, 0.6875, 0.3117, 0.75, 0.2958, 0.75, 0.5938, 0.4208, 0.625, 0.4208, 0.625, 0.4367, 0.5938, 0.4367, 0.4844, 0.7658, 0.5, 0.7658, 0.5, 0.7817, 0.4844, 0.7817, 0.6408, 0.6875, 0.6567, 0.6875, 0.6567, 0.75, 0.6408, 0.75, 0.5938, 0.7658, 0.625, 0.7658, 0.625, 0.7817, 0.5938, 0.7817, 0.6408, 0.6094, 0.6567, 0.6094, 0.6567, 0.625, 0.6408, 0.625, 0.3117, 0.6094, 0.3433, 0.6094, 0.3433, 0.625, 0.3117, 0.625, 0.4844, 0.4367, 0.5, 0.4367, 0.5, 0.4683, 0.4844, 0.4683, 0.3117, 0.6875, 0.3433, 0.6875, 0.3433, 0.75, 0.3117, 0.75, 0.5938, 0.4367, 0.625, 0.4367, 0.625, 0.4683, 0.5938, 0.4683, 0.5938, 0.3734, 0.625, 0.3734, 0.625, 0.405, 0.5938, 0.405, 0.2484, 0.6875, 0.28, 0.6875, 0.28, 0.75, 0.2484, 0.75, 0.2484, 0.6094, 0.28, 0.6094, 0.28, 0.625, 0.2484, 0.625, 0.7121, 0.6094, 0.72, 0.6094, 0.72, 0.625, 0.7121, 0.625, 0.5938, 0.8371, 0.625, 0.8371, 0.625, 0.845, 0.5938, 0.845, 0.7121, 0.6875, 0.72, 0.6875, 0.72, 0.75, 0.7121, 0.75, 0.4844, 0.8371, 0.5, 0.8371, 0.5, 0.845, 0.4844, 0.845, 0.4844, 0.2652, 0.5, 0.2652, 0.5, 0.2805, 0.4844, 0.2805, 0.1402, 0.6875, 0.1555, 0.6875, 0.1555, 0.75, 0.1402, 0.75, 0.5938, 0.2652, 0.625, 0.2652, 0.625, 0.2805, 0.5938, 0.2805, 0.1402, 0.6094, 0.1555, 0.6094, 0.1555, 0.625, 0.1402, 0.625, 0.8133, 0.6094, 0.8445, 0.6094, 0.8445, 0.625, 0.8133, 0.625, 0.4844, 0.9383, 0.5, 0.9383, 0.5, 0.9695, 0.4844, 0.9695, 0.8133, 0.6875, 0.8445, 0.6875, 0.8445, 0.75, 0.8133, 0.75, 0.5938, 0.9383, 0.625, 0.9383, 0.625, 0.9695, 0.5938, 0.9695, 0.5938, 0.8766, 0.625, 0.8766, 0.625, 0.9075, 0.5938, 0.9075, 0.7516, 0.6875, 0.7825, 0.6875, 0.7825, 0.75, 0.7516, 0.75, 0.7516, 0.6094, 0.7825, 0.6094, 0.7825, 0.625, 0.7516, 0.625, 0.2098, 0.6094, 0.2175, 0.6094, 0.2175, 0.625, 0.2098, 0.625, 0.5938, 0.3348, 0.625, 0.3348, 0.625, 0.3425, 0.5938, 0.3425, 0.2098, 0.6875, 0.2175, 0.6875, 0.2175, 0.75, 0.2098, 0.75, 0.5312, 0.3348, 0.5625, 0.3348, 0.5625, 0.3425, 0.5312, 0.3425, 0.5312, 0.8766, 0.5625, 0.8766, 0.5625, 0.9075, 0.5312, 0.9075, 0.5312, 0.2652, 0.5625, 0.2652, 0.5625, 0.2805, 0.5312, 0.2805, 0.5312, 0.8371, 0.5625, 0.8371, 0.5625, 0.845, 0.5312, 0.845, 0.5312, 0.3734, 0.5625, 0.3734, 0.5625, 0.405, 0.5312, 0.405, 0.5312, 0.4367, 0.5625, 0.4367, 0.5625, 0.4683, 0.5312, 0.4683, 0.5312, 0.4208, 0.5625, 0.4208, 0.5625, 0.4367, 0.5312, 0.4367, 0.5312, 0.2805, 0.5625, 0.2805, 0.5625, 0.3117, 0.5312, 0.3117, 0.5312, 0.1094, 0.5625, 0.1094, 0.5625, 0.125, 0.5312, 0.125, 0.5312, 0.6094, 0.5625, 0.6094, 0.5625, 0.625, 0.5312, 0.625, 0.5312, 0.3425, 0.5625, 0.3425, 0.5625, 0.3734, 0.5312, 0.3734, 0.5312, 0.845, 0.5625, 0.845, 0.5625, 0.8766, 0.5312, 0.8766, 0.5312, 0.9848, 0.5625, 0.9848, 0.5625, 1.0, 0.5312, 1.0, 0.5312, 0.6875, 0.5625, 0.6875, 0.5625, 0.75, 0.5312, 0.75, 0.5312, 0.4842, 0.5625, 0.4842, 0.5625, 0.5, 0.5312, 0.5, 0.5312, 0.1875, 0.5625, 0.1875, 0.5625, 0.25, 0.5312, 0.25, 0.4062, 0.3348, 0.4375, 0.3348, 0.4375, 0.3425, 0.4062, 0.3425, 0.4062, 0.9383, 0.4375, 0.9383, 0.4375, 0.9695, 0.4062, 0.9695, 0.4062, 0.2652, 0.4375, 0.2652, 0.4375, 0.2805, 0.4062, 0.2805, 0.4062, 0.8371, 0.4375, 0.8371, 0.4375, 0.845, 0.4062, 0.845, 0.4062, 0.3734, 0.4375, 0.3734, 0.4375, 0.405, 0.4062, 0.405, 0.4063, 0.4367, 0.4375, 0.4367, 0.4375, 0.4683, 0.4062, 0.4683, 0.4062, 0.7658, 0.4375, 0.7658, 0.4375, 0.7817, 0.4062, 0.7817, 0.4062, 0.4208, 0.4375, 0.4208, 0.4375, 0.4367, 0.4063, 0.4367, 0.4062, 0.7817, 0.4375, 0.7817, 0.4375, 0.8133, 0.4063, 0.8133, 0.4062, 0.9229, 0.4375, 0.9229, 0.4375, 0.9383, 0.4062, 0.9383, 0.4062, 0.2805, 0.4375, 0.2805, 0.4375, 0.3117, 0.4062, 0.3117, 0.4062, 0.6094, 0.4375, 0.6094, 0.4375, 0.625, 0.4062, 0.625, 0.4062, 0.1094, 0.4375, 0.1094, 0.4375, 0.125, 0.4062, 0.125, 0.4062, 0.3425, 0.4375, 0.3425, 0.4375, 0.3734, 0.4062, 0.3734, 0.4062, 0.1875, 0.4375, 0.1875, 0.4375, 0.25, 0.4062, 0.25, 0.4062, 0.4842, 0.4375, 0.4842, 0.4375, 0.5, 0.4062, 0.5, 0.4062, 0.6875, 0.4375, 0.6875, 0.4375, 0.75, 0.4062, 0.75, 0.4062, 0.9848, 0.4375, 0.9848, 0.4375, 1.0, 0.4062, 1.0, 0.4375, 0.3348, 0.4688, 0.3348, 0.4688, 0.3425, 0.4375, 0.3425, 0.4375, 0.9383, 0.4688, 0.9383, 0.4688, 0.9695, 0.4375, 0.9695, 0.4375, 0.2652, 0.4688, 0.2652, 0.4688, 0.2805, 0.4375, 0.2805, 0.4375, 0.8371, 0.4688, 0.8371, 0.4688, 0.845, 0.4375, 0.845, 0.4375, 0.3734, 0.4688, 0.3734, 0.4688, 0.405, 0.4375, 0.405, 0.4375, 0.4367, 0.4688, 0.4367, 0.4688, 0.4683, 0.4375, 0.4683, 0.4375, 0.7658, 0.4688, 0.7658, 0.4688, 0.7817, 0.4375, 0.7817, 0.4375, 0.4208, 0.4688, 0.4208, 0.4688, 0.4367, 0.4375, 0.4367, 0.4375, 0.7817, 0.4688, 0.7817, 0.4688, 0.8133, 0.4375, 0.8133, 0.4375, 0.9229, 0.4688, 0.9229, 0.4688, 0.9383, 0.4375, 0.9383, 0.4375, 0.2805, 0.4688, 0.2805, 0.4688, 0.3117, 0.4375, 0.3117, 0.4375, 0.6094, 0.4688, 0.6094, 0.4688, 0.625, 0.4375, 0.625, 0.4375, 0.1094, 0.4688, 0.1094, 0.4688, 0.125, 0.4375, 0.125, 0.4375, 0.3425, 0.4688, 0.3425, 0.4688, 0.3734, 0.4375, 0.3734, 0.4375, 0.1875, 0.4688, 0.1875, 0.4688, 0.25, 0.4375, 0.25, 0.4375, 0.4842, 0.4688, 0.4842, 0.4688, 0.5, 0.4375, 0.5, 0.4375, 0.6875, 0.4688, 0.6875, 0.4688, 0.75, 0.4375, 0.75, 0.4375, 0.9848, 0.4688, 0.9848, 0.4688, 1.0, 0.4375, 1.0, 0.5156, 0.1875, 0.5312, 0.1875, 0.5312, 0.25, 0.5156, 0.25, 0.5156, 0.4842, 0.5312, 0.4842, 0.5312, 0.5, 0.5156, 0.5, 0.5156, 0.6875, 0.5312, 0.6875, 0.5312, 0.75, 0.5156, 0.75, 0.5156, 0.9848, 0.5312, 0.9848, 0.5312, 1.0, 0.5156, 1.0, 0.5156, 0.845, 0.5312, 0.845, 0.5312, 0.8766, 0.5156, 0.8766, 0.5156, 0.6094, 0.5312, 0.6094, 0.5312, 0.625, 0.5156, 0.625, 0.5156, 0.1094, 0.5312, 0.1094, 0.5312, 0.125, 0.5156, 0.125, 0.5156, 0.2805, 0.5312, 0.2805, 0.5312, 0.3117, 0.5156, 0.3117, 0.5156, 0.4367, 0.5312, 0.4367, 0.5312, 0.4683, 0.5156, 0.4683, 0.5156, 0.8371, 0.5312, 0.8371, 0.5312, 0.845, 0.5156, 0.845, 0.5156, 0.2652, 0.5312, 0.2652, 0.5312, 0.2805, 0.5156, 0.2805, 0.5156, 0.8766, 0.5312, 0.8766, 0.5312, 0.9075, 0.5156, 0.9075, 0.5625, 0.3348, 0.5938, 0.3348, 0.5938, 0.3425, 0.5625, 0.3425, 0.5625, 0.8766, 0.5938, 0.8766, 0.5938, 0.9075, 0.5625, 0.9075, 0.5625, 0.2652, 0.5938, 0.2652, 0.5938, 0.2805, 0.5625, 0.2805, 0.5625, 0.8371, 0.5938, 0.8371, 0.5938, 0.845, 0.5625, 0.845, 0.5625, 0.3734, 0.5938, 0.3734, 0.5938, 0.405, 0.5625, 0.405, 0.5625, 0.4367, 0.5938, 0.4367, 0.5938, 0.4683, 0.5625, 0.4683, 0.5625, 0.4208, 0.5938, 0.4208, 0.5938, 0.4367, 0.5625, 0.4367, 0.5625, 0.2805, 0.5938, 0.2805, 0.5938, 0.3117, 0.5625, 0.3117, 0.5625, 0.1094, 0.5938, 0.1094, 0.5938, 0.125, 0.5625, 0.125, 0.5625, 0.6094, 0.5938, 0.6094, 0.5938, 0.625, 0.5625, 0.625, 0.5625, 0.3425, 0.5938, 0.3425, 0.5938, 0.3734, 0.5625, 0.3734, 0.5625, 0.845, 0.5938, 0.845, 0.5938, 0.8766, 0.5625, 0.8766, 0.5625, 0.9848, 0.5938, 0.9848, 0.5938, 1.0, 0.5625, 1.0, 0.5625, 0.6875, 0.5938, 0.6875, 0.5938, 0.75, 0.5625, 0.75, 0.5625, 0.4842, 0.5938, 0.4842, 0.5938, 0.5, 0.5625, 0.5, 0.5625, 0.1875, 0.5938, 0.1875, 0.5938, 0.25, 0.5625, 0.25, 0.3906, 0.9848, 0.4062, 0.9848, 0.4062, 1.0, 0.3906, 1.0, 0.3906, 0.6875, 0.4062, 0.6875, 0.4062, 0.75, 0.3906, 0.75, 0.3906, 0.4842, 0.4062, 0.4842, 0.4062, 0.5, 0.3906, 0.5, 0.3906, 0.1875, 0.4062, 0.1875, 0.4062, 0.25, 0.3906, 0.25, 0.3906, 0.3425, 0.4062, 0.3425, 0.4062, 0.3734, 0.3906, 0.3734, 0.3906, 0.1094, 0.4062, 0.1094, 0.4062, 0.125, 0.3906, 0.125, 0.3906, 0.6094, 0.4062, 0.6094, 0.4062, 0.625, 0.3906, 0.625, 0.3906, 0.2805, 0.4062, 0.2805, 0.4062, 0.3117, 0.3906, 0.3117, 0.3906, 0.9229, 0.4062, 0.9229, 0.4062, 0.9383, 0.3906, 0.9383, 0.3906, 0.7817, 0.4062, 0.7817, 0.4063, 0.8133, 0.3906, 0.8133, 0.3906, 0.4208, 0.4062, 0.4208, 0.4063, 0.4367, 0.3906, 0.4367, 0.3906, 0.7658, 0.4062, 0.7658, 0.4062, 0.7817, 0.3906, 0.7817, 0.3906, 0.4367, 0.4063, 0.4367, 0.4062, 0.4683, 0.3906, 0.4683, 0.3906, 0.3734, 0.4062, 0.3734, 0.4062, 0.405, 0.3906, 0.405, 0.3906, 0.8371, 0.4062, 0.8371, 0.4062, 0.845, 0.3906, 0.845, 0.3906, 0.2652, 0.4062, 0.2652, 0.4062, 0.2805, 0.3906, 0.2805, 0.3906, 0.9383, 0.4062, 0.9383, 0.4062, 0.9695, 0.3906, 0.9695, 0.3906, 0.3348, 0.4062, 0.3348, 0.4062, 0.3425, 0.3906, 0.3425, 0.3828, 0.3348, 0.3906, 0.3348, 0.3906, 0.3425, 0.3828, 0.3425, 0.3828, 0.9383, 0.3906, 0.9383, 0.3906, 0.9695, 0.3828, 0.9695, 0.3828, 0.2652, 0.3906, 0.2652, 0.3906, 0.2805, 0.3828, 0.2805, 0.3828, 0.8371, 0.3906, 0.8371, 0.3906, 0.845, 0.3828, 0.845, 0.3828, 0.3734, 0.3906, 0.3734, 0.3906, 0.405, 0.3828, 0.405, 0.3828, 0.4367, 0.3906, 0.4367, 0.3906, 0.4683, 0.3828, 0.4683, 0.3828, 0.7658, 0.3906, 0.7658, 0.3906, 0.7817, 0.3828, 0.7817, 0.3828, 0.4208, 0.3906, 0.4208, 0.3906, 0.4367, 0.3828, 0.4367, 0.3828, 0.7817, 0.3906, 0.7817, 0.3906, 0.8133, 0.3828, 0.8133, 0.3828, 0.9229, 0.3906, 0.9229, 0.3906, 0.9383, 0.3828, 0.9383, 0.3828, 0.2805, 0.3906, 0.2805, 0.3906, 0.3117, 0.3828, 0.3117, 0.3828, 0.6094, 0.3906, 0.6094, 0.3906, 0.625, 0.3828, 0.625, 0.3828, 0.1094, 0.3906, 0.1094, 0.3906, 0.125, 0.3828, 0.125, 0.3828, 0.3425, 0.3906, 0.3425, 0.3906, 0.3734, 0.3828, 0.3734, 0.3828, 0.1875, 0.3906, 0.1875, 0.3906, 0.25, 0.3828, 0.25, 0.3828, 0.4842, 0.3906, 0.4842, 0.3906, 0.5, 0.3828, 0.5, 0.3828, 0.6875, 0.3906, 0.6875, 0.3906, 0.75, 0.3828, 0.75, 0.3828, 0.9848, 0.3906, 0.9848, 0.3906, 1.0, 0.3828, 1.0, 0.375, 0.9848, 0.3828, 0.9848, 0.3828, 1.0, 0.375, 1.0, 0.375, 0.6875, 0.3828, 0.6875, 0.3828, 0.75, 0.375, 0.75, 0.375, 0.4842, 0.3828, 0.4842, 0.3828, 0.5, 0.375, 0.5, 0.375, 0.1875, 0.3828, 0.1875, 0.3828, 0.25, 0.375, 0.25, 0.375, 0.3425, 0.3828, 0.3425, 0.3828, 0.3734, 0.375, 0.3734, 0.375, 0.845, 0.3828, 0.845, 0.3828, 0.8766, 0.375, 0.8766, 0.375, 0.1094, 0.3828, 0.1094, 0.3828, 0.125, 0.375, 0.125, 0.375, 0.6094, 0.3828, 0.6094, 0.3828, 0.625, 0.375, 0.625, 0.375, 0.2805, 0.3828, 0.2805, 0.3828, 0.3117, 0.375, 0.3117, 0.375, 0.9229, 0.3828, 0.9229, 0.3828, 0.9383, 0.375, 0.9383, 0.375, 0.7817, 0.3828, 0.7817, 0.3828, 0.8133, 0.375, 0.8133, 0.375, 0.4208, 0.3828, 0.4208, 0.3828, 0.4367, 0.375, 0.4367, 0.375, 0.7658, 0.3828, 0.7658, 0.3828, 0.7817, 0.375, 0.7817, 0.375, 0.4367, 0.3828, 0.4367, 0.3828, 0.4683, 0.375, 0.4683, 0.375, 0.3734, 0.3828, 0.3734, 0.3828, 0.405, 0.375, 0.405, 0.375, 0.8371, 0.3828, 0.8371, 0.3828, 0.845, 0.375, 0.845, 0.375, 0.2652, 0.3828, 0.2652, 0.3828, 0.2805, 0.375, 0.2805, 0.375, 0.9383, 0.3828, 0.9383, 0.3828, 0.9695, 0.375, 0.9695, 0.375, 0.8766, 0.3828, 0.8766, 0.3828, 0.9075, 0.375, 0.9075, 0.375, 0.3348, 0.3828, 0.3348, 0.3828, 0.3425, 0.375, 0.3425, 0.4688, 0.9383, 0.4844, 0.9383, 0.4844, 0.9695, 0.4688, 0.9695, 0.4688, 0.2652, 0.4844, 0.2652, 0.4844, 0.2805, 0.4688, 0.2805, 0.4688, 0.8371, 0.4844, 0.8371, 0.4844, 0.845, 0.4688, 0.845, 0.4688, 0.4367, 0.4844, 0.4367, 0.4844, 0.4683, 0.4688, 0.4683, 0.4688, 0.7658, 0.4844, 0.7658, 0.4844, 0.7817, 0.4688, 0.7817, 0.4688, 0.7817, 0.4844, 0.7817, 0.4844, 0.8133, 0.4688, 0.8133, 0.4688, 0.9229, 0.4844, 0.9229, 0.4844, 0.9383, 0.4688, 0.9383, 0.4688, 0.2805, 0.4844, 0.2805, 0.4844, 0.3117, 0.4688, 0.3117, 0.4688, 0.6094, 0.4844, 0.6094, 0.4844, 0.625, 0.4688, 0.625, 0.4688, 0.1094, 0.4844, 0.1094, 0.4844, 0.125, 0.4688, 0.125, 0.4688, 0.1875, 0.4844, 0.1875, 0.4844, 0.25, 0.4688, 0.25, 0.4688, 0.4842, 0.4844, 0.4842, 0.4844, 0.5, 0.4688, 0.5, 0.4688, 0.6875, 0.4844, 0.6875, 0.4844, 0.75, 0.4688, 0.75, 0.4688, 0.9848, 0.4844, 0.9848, 0.4844, 1.0, 0.4688, 1.0, 0.5, 0.9383, 0.5156, 0.9383, 0.5156, 0.9695, 0.5, 0.9695, 0.5, 0.2652, 0.5156, 0.2652, 0.5156, 0.2805, 0.5, 0.2805, 0.5, 0.8371, 0.5156, 0.8371, 0.5156, 0.845, 0.5, 0.845, 0.5, 0.4367, 0.5156, 0.4367, 0.5156, 0.4683, 0.5, 0.4683, 0.5, 0.7658, 0.5156, 0.7658, 0.5156, 0.7817, 0.5, 0.7817, 0.5, 0.7817, 0.5156, 0.7817, 0.5156, 0.8133, 0.5, 0.8133, 0.5, 0.9229, 0.5156, 0.9229, 0.5156, 0.9383, 0.5, 0.9383, 0.5, 0.2805, 0.5156, 0.2805, 0.5156, 0.3117, 0.5, 0.3117, 0.5, 0.1094, 0.5156, 0.1094, 0.5156, 0.125, 0.5, 0.125, 0.5, 0.6094, 0.5156, 0.6094, 0.5156, 0.625, 0.5, 0.625, 0.5, 0.9848, 0.5156, 0.9848, 0.5156, 1.0, 0.5, 1.0, 0.5, 0.6875, 0.5156, 0.6875, 0.5156, 0.75, 0.5, 0.75, 0.5, 0.4842, 0.5156, 0.4842, 0.5156, 0.5, 0.5, 0.5, 0.5, 0.1875, 0.5156, 0.1875, 0.5156, 0.25, 0.5, 0.25, 0.5, 0.9695, 0.5156, 0.9695, 0.5156, 0.9848, 0.5, 0.9848, 0.5, 0.25, 0.5156, 0.25, 0.5156, 0.2652, 0.5, 0.2652, 0.4688, 0.9695, 0.4844, 0.9695, 0.4844, 0.9848, 0.4688, 0.9848, 0.4688, 0.25, 0.4844, 0.25, 0.4844, 0.2652, 0.4688, 0.2652, 0.375, 0.25, 0.3828, 0.25, 0.3828, 0.2652, 0.375, 0.2652, 0.375, 0.9695, 0.3828, 0.9695, 0.3828, 0.9848, 0.375, 0.9848, 0.3828, 0.9695, 0.3906, 0.9695, 0.3906, 0.9848, 0.3828, 0.9848, 0.3828, 0.25, 0.3906, 0.25, 0.3906, 0.2652, 0.3828, 0.2652, 0.3906, 0.25, 0.4062, 0.25, 0.4062, 0.2652, 0.3906, 0.2652, 0.3906, 0.9695, 0.4062, 0.9695, 0.4062, 0.9848, 0.3906, 0.9848, 0.5625, 0.25, 0.5938, 0.25, 0.5938, 0.2652, 0.5625, 0.2652, 0.5156, 0.25, 0.5312, 0.25, 0.5312, 0.2652, 0.5156, 0.2652, 0.4375, 0.9695, 0.4688, 0.9695, 0.4688, 0.9848, 0.4375, 0.9848, 0.4375, 0.25, 0.4688, 0.25, 0.4688, 0.2652, 0.4375, 0.2652, 0.4062, 0.9695, 0.4375, 0.9695, 0.4375, 0.9848, 0.4062, 0.9848, 0.4062, 0.25, 0.4375, 0.25, 0.4375, 0.2652, 0.4062, 0.2652, 0.5312, 0.25, 0.5625, 0.25, 0.5625, 0.2652, 0.5312, 0.2652, 0.125, 0.6094, 0.1402, 0.6094, 0.1402, 0.625, 0.125, 0.625, 0.5938, 0.25, 0.625, 0.25, 0.625, 0.2652, 0.5938, 0.2652, 0.125, 0.6875, 0.1402, 0.6875, 0.1402, 0.75, 0.125, 0.75, 0.4844, 0.25, 0.5, 0.25, 0.5, 0.2652, 0.4844, 0.2652, 0.8445, 0.6094, 0.8598, 0.6094, 0.8598, 0.625, 0.8445, 0.625, 0.4844, 0.9695, 0.5, 0.9695, 0.5, 0.9848, 0.4844, 0.9848, 0.8445, 0.6875, 0.8598, 0.6875, 0.8598, 0.75, 0.8445, 0.75, 0.5938, 0.9695, 0.625, 0.9695, 0.625, 0.9848, 0.5938, 0.9848, 0.5, 0.9152, 0.5156, 0.9152, 0.5156, 0.9229, 0.5, 0.9229, 0.4688, 0.9152, 0.4844, 0.9152, 0.4844, 0.9229, 0.4688, 0.9229, 0.375, 0.3117, 0.3828, 0.3117, 0.3828, 0.3271, 0.375, 0.3271, 0.375, 0.9152, 0.3828, 0.9152, 0.3828, 0.9229, 0.375, 0.9229, 0.3828, 0.9152, 0.3906, 0.9152, 0.3906, 0.9229, 0.3828, 0.9229, 0.3828, 0.3117, 0.3906, 0.3117, 0.3906, 0.3271, 0.3828, 0.3271, 0.3906, 0.3117, 0.4062, 0.3117, 0.4062, 0.3271, 0.3906, 0.3271, 0.3906, 0.9152, 0.4062, 0.9152, 0.4062, 0.9229, 0.3906, 0.9229, 0.5625, 0.3117, 0.5938, 0.3117, 0.5938, 0.3271, 0.5625, 0.3271, 0.4375, 0.9152, 0.4688, 0.9152, 0.4688, 0.9229, 0.4375, 0.9229, 0.4375, 0.3117, 0.4688, 0.3117, 0.4688, 0.3271, 0.4375, 0.3271, 0.4062, 0.9152, 0.4375, 0.9152, 0.4375, 0.9229, 0.4062, 0.9229, 0.4062, 0.3117, 0.4375, 0.3117, 0.4375, 0.3271, 0.4062, 0.3271, 0.5312, 0.3117, 0.5625, 0.3117, 0.5625, 0.3271, 0.5312, 0.3271, 0.1867, 0.6875, 0.2021, 0.6875, 0.2021, 0.75, 0.1867, 0.75, 0.5938, 0.3117, 0.625, 0.3117, 0.625, 0.3271, 0.5938, 0.3271, 0.1867, 0.6094, 0.2021, 0.6094, 0.2021, 0.625, 0.1867, 0.625, 0.5938, 0.9152, 0.625, 0.9152, 0.625, 0.9229, 0.5938, 0.9229, 0.7902, 0.6875, 0.7979, 0.6875, 0.7979, 0.75, 0.7902, 0.75, 0.4844, 0.9152, 0.5, 0.9152, 0.5, 0.9229, 0.4844, 0.9229, 0.7902, 0.6094, 0.7979, 0.6094, 0.7979, 0.625, 0.7902, 0.625, 0.5, 0.8133, 0.5156, 0.8133, 0.5156, 0.8292, 0.5, 0.8292, 0.4688, 0.8133, 0.4844, 0.8133, 0.4844, 0.8292, 0.4688, 0.8292, 0.375, 0.8133, 0.3828, 0.8133, 0.3828, 0.8292, 0.375, 0.8292, 0.375, 0.4129, 0.3828, 0.4129, 0.3828, 0.4208, 0.375, 0.4208, 0.3828, 0.4129, 0.3906, 0.4129, 0.3906, 0.4208, 0.3828, 0.4208, 0.3828, 0.8133, 0.3906, 0.8133, 0.3906, 0.8292, 0.3828, 0.8292, 0.3906, 0.8133, 0.4063, 0.8133, 0.4062, 0.8292, 0.3906, 0.8292, 0.3906, 0.4129, 0.4063, 0.4129, 0.4062, 0.4208, 0.3906, 0.4208, 0.5625, 0.4129, 0.5938, 0.4129, 0.5938, 0.4208, 0.5625, 0.4208, 0.4375, 0.4129, 0.4688, 0.4129, 0.4688, 0.4208, 0.4375, 0.4208, 0.4375, 0.8133, 0.4688, 0.8133, 0.4688, 0.8292, 0.4375, 0.8292, 0.4063, 0.4129, 0.4375, 0.4129, 0.4375, 0.4208, 0.4062, 0.4208, 0.4063, 0.8133, 0.4375, 0.8133, 0.4375, 0.8292, 0.4062, 0.8292, 0.5312, 0.4129, 0.5625, 0.4129, 0.5625, 0.4208, 0.5312, 0.4208, 0.4844, 0.8133, 0.5, 0.8133, 0.5, 0.8292, 0.4844, 0.8292, 0.6883, 0.6875, 0.7042, 0.6875, 0.7042, 0.75, 0.6883, 0.75, 0.5938, 0.8133, 0.625, 0.8133, 0.625, 0.8292, 0.5938, 0.8292, 0.6883, 0.6094, 0.7042, 0.6094, 0.7042, 0.625, 0.6883, 0.625, 0.5938, 0.4129, 0.625, 0.4129, 0.625, 0.4208, 0.5938, 0.4208, 0.2879, 0.6875, 0.2958, 0.6875, 0.2958, 0.75, 0.2879, 0.75, 0.2879, 0.6094, 0.2958, 0.6094, 0.2958, 0.625, 0.2879, 0.625, 0.5, 0.4683, 0.5156, 0.4683, 0.5156, 0.4842, 0.5, 0.4842, 0.5, 0.75, 0.5156, 0.75, 0.5156, 0.7658, 0.5, 0.7658, 0.4688, 0.4683, 0.4844, 0.4683, 0.4844, 0.4842, 0.4688, 0.4842, 0.4688, 0.75, 0.4844, 0.75, 0.4844, 0.7658, 0.4688, 0.7658, 0.375, 0.75, 0.3828, 0.75, 0.3828, 0.7658, 0.375, 0.7658, 0.375, 0.4683, 0.3828, 0.4683, 0.3828, 0.4842, 0.375, 0.4842, 0.3828, 0.4683, 0.3906, 0.4683, 0.3906, 0.4842, 0.3828, 0.4842, 0.3828, 0.75, 0.3906, 0.75, 0.3906, 0.7658, 0.3828, 0.7658, 0.3906, 0.75, 0.4062, 0.75, 0.4062, 0.7658, 0.3906, 0.7658, 0.3906, 0.4683, 0.4062, 0.4683, 0.4062, 0.4842, 0.3906, 0.4842, 0.5625, 0.4683, 0.5938, 0.4683, 0.5938, 0.4842, 0.5625, 0.4842, 0.5625, 0.75, 0.5938, 0.75, 0.5938, 0.7658, 0.5625, 0.7658, 0.5156, 0.75, 0.5312, 0.75, 0.5312, 0.7658, 0.5156, 0.7658, 0.5156, 0.4683, 0.5312, 0.4683, 0.5312, 0.4842, 0.5156, 0.4842, 0.4375, 0.4683, 0.4688, 0.4683, 0.4688, 0.4842, 0.4375, 0.4842, 0.4375, 0.75, 0.4688, 0.75, 0.4688, 0.7658, 0.4375, 0.7658, 0.4062, 0.4683, 0.4375, 0.4683, 0.4375, 0.4842, 0.4062, 0.4842, 0.4062, 0.75, 0.4375, 0.75, 0.4375, 0.7658, 0.4062, 0.7658, 0.5312, 0.4683, 0.5625, 0.4683, 0.5625, 0.4842, 0.5312, 0.4842, 0.5312, 0.75, 0.5625, 0.75, 0.5625, 0.7658, 0.5312, 0.7658, 0.625, 0.6094, 0.6408, 0.6094, 0.6408, 0.625, 0.625, 0.625, 0.5938, 0.75, 0.625, 0.75, 0.625, 0.7658, 0.5938, 0.7658, 0.625, 0.6875, 0.6408, 0.6875, 0.6408, 0.75, 0.625, 0.75, 0.4844, 0.75, 0.5, 0.75, 0.5, 0.7658, 0.4844, 0.7658, 0.3433, 0.6094, 0.3592, 0.6094, 0.3592, 0.625, 0.3433, 0.625, 0.4844, 0.4683, 0.5, 0.4683, 0.5, 0.4842, 0.4844, 0.4842, 0.3433, 0.6875, 0.3592, 0.6875, 0.3592, 0.75, 0.3433, 0.75, 0.5938, 0.4683, 0.625, 0.4683, 0.625, 0.4842, 0.5938, 0.4842, 0.28, 0.6094, 0.2879, 0.6094, 0.2879, 0.625, 0.28, 0.625, 0.28, 0.6875, 0.2879, 0.6875, 0.2879, 0.75, 0.28, 0.75, 0.5938, 0.405, 0.625, 0.405, 0.625, 0.4129, 0.5938, 0.4129, 0.5312, 0.405, 0.5625, 0.405, 0.5625, 0.4129, 0.5312, 0.4129, 0.4062, 0.405, 0.4375, 0.405, 0.4375, 0.4129, 0.4063, 0.4129, 0.4375, 0.405, 0.4688, 0.405, 0.4688, 0.4129, 0.4375, 0.4129, 0.5625, 0.405, 0.5938, 0.405, 0.5938, 0.4129, 0.5625, 0.4129, 0.3906, 0.405, 0.4062, 0.405, 0.4063, 0.4129, 0.3906, 0.4129, 0.3828, 0.405, 0.3906, 0.405, 0.3906, 0.4129, 0.3828, 0.4129, 0.375, 0.405, 0.3828, 0.405, 0.3828, 0.4129, 0.375, 0.4129, 0.5, 0.8292, 0.5156, 0.8292, 0.5156, 0.8371, 0.5, 0.8371, 0.4688, 0.8292, 0.4844, 0.8292, 0.4844, 0.8371, 0.4688, 0.8371, 0.375, 0.8292, 0.3828, 0.8292, 0.3828, 0.8371, 0.375, 0.8371, 0.3828, 0.8292, 0.3906, 0.8292, 0.3906, 0.8371, 0.3828, 0.8371, 0.3906, 0.8292, 0.4062, 0.8292, 0.4062, 0.8371, 0.3906, 0.8371, 0.4375, 0.8292, 0.4688, 0.8292, 0.4688, 0.8371, 0.4375, 0.8371, 0.4062, 0.8292, 0.4375, 0.8292, 0.4375, 0.8371, 0.4062, 0.8371, 0.4844, 0.8292, 0.5, 0.8292, 0.5, 0.8371, 0.4844, 0.8371, 0.7042, 0.6875, 0.7121, 0.6875, 0.7121, 0.75, 0.7042, 0.75, 0.5938, 0.8292, 0.625, 0.8292, 0.625, 0.8371, 0.5938, 0.8371, 0.7042, 0.6094, 0.7121, 0.6094, 0.7121, 0.625, 0.7042, 0.625, 0.7825, 0.6094, 0.7902, 0.6094, 0.7902, 0.625, 0.7825, 0.625, 0.4844, 0.9075, 0.5, 0.9075, 0.5, 0.9152, 0.4844, 0.9152, 0.7825, 0.6875, 0.7902, 0.6875, 0.7902, 0.75, 0.7825, 0.75, 0.5938, 0.9075, 0.625, 0.9075, 0.625, 0.9152, 0.5938, 0.9152, 0.5312, 0.9075, 0.5625, 0.9075, 0.5625, 0.9152, 0.5312, 0.9152, 0.4062, 0.9075, 0.4375, 0.9075, 0.4375, 0.9152, 0.4062, 0.9152, 0.4375, 0.9075, 0.4688, 0.9075, 0.4688, 0.9152, 0.4375, 0.9152, 0.5156, 0.9075, 0.5312, 0.9075, 0.5312, 0.9152, 0.5156, 0.9152, 0.5625, 0.9075, 0.5938, 0.9075, 0.5938, 0.9152, 0.5625, 0.9152, 0.3906, 0.9075, 0.4062, 0.9075, 0.4062, 0.9152, 0.3906, 0.9152, 0.3828, 0.9075, 0.3906, 0.9075, 0.3906, 0.9152, 0.3828, 0.9152, 0.375, 0.9075, 0.3828, 0.9075, 0.3828, 0.9152, 0.375, 0.9152, 0.4688, 0.9075, 0.4844, 0.9075, 0.4844, 0.9152, 0.4688, 0.9152, 0.5, 0.9075, 0.5156, 0.9075, 0.5156, 0.9152, 0.5, 0.9152, 0.375, 0.3271, 0.3828, 0.3271, 0.3828, 0.3348, 0.375, 0.3348, 0.3828, 0.3271, 0.3906, 0.3271, 0.3906, 0.3348, 0.3828, 0.3348, 0.3906, 0.3271, 0.4062, 0.3271, 0.4062, 0.3348, 0.3906, 0.3348, 0.5625, 0.3271, 0.5938, 0.3271, 0.5938, 0.3348, 0.5625, 0.3348, 0.4375, 0.3271, 0.4688, 0.3271, 0.4688, 0.3348, 0.4375, 0.3348, 0.4062, 0.3271, 0.4375, 0.3271, 0.4375, 0.3348, 0.4062, 0.3348, 0.5312, 0.3271, 0.5625, 0.3271, 0.5625, 0.3348, 0.5312, 0.3348, 0.2021, 0.6875, 0.2098, 0.6875, 0.2098, 0.75, 0.2021, 0.75, 0.5938, 0.3271, 0.625, 0.3271, 0.625, 0.3348, 0.5938, 0.3348, 0.2021, 0.6094, 0.2098, 0.6094, 0.2098, 0.625, 0.2021, 0.625, 0.2021, 0.6562, 0.2098, 0.6562, 0.2098, 0.6875, 0.2021, 0.6875, 0.7825, 0.6562, 0.7902, 0.6562, 0.7902, 0.6875, 0.7825, 0.6875, 0.7042, 0.6563, 0.7121, 0.6563, 0.7121, 0.6875, 0.7042, 0.6875, 0.28, 0.6562, 0.2879, 0.6563, 0.2879, 0.6875, 0.28, 0.6875, 0.3433, 0.6562, 0.3592, 0.6562, 0.3592, 0.6875, 0.3433, 0.6875, 0.625, 0.6562, 0.6408, 0.6562, 0.6408, 0.6875, 0.625, 0.6875, 0.2879, 0.6563, 0.2958, 0.6563, 0.2958, 0.6875, 0.2879, 0.6875, 0.6883, 0.6563, 0.7042, 0.6563, 0.7042, 0.6875, 0.6883, 0.6875, 0.7902, 0.6562, 0.7979, 0.6562, 0.7979, 0.6875, 0.7902, 0.6875, 0.1867, 0.6562, 0.2021, 0.6562, 0.2021, 0.6875, 0.1867, 0.6875, 0.8445, 0.6562, 0.8598, 0.6562, 0.8598, 0.6875, 0.8445, 0.6875, 0.125, 0.6562, 0.1402, 0.6562, 0.1402, 0.6875, 0.125, 0.6875, 0.5, 0.6562, 0.5156, 0.6562, 0.5156, 0.6875, 0.5, 0.6875, 0.5, 0.0, 0.5156, 0.0, 0.5156, 0.0625, 0.5, 0.0625, 0.4688, 0.6562, 0.4844, 0.6562, 0.4844, 0.6875, 0.4688, 0.6875, 0.4688, 0.0, 0.4844, 0.0, 0.4844, 0.0625, 0.4688, 0.0625, 0.375, 0.0, 0.3828, 0.0, 0.3828, 0.0625, 0.375, 0.0625, 0.375, 0.6562, 0.3828, 0.6562, 0.3828, 0.6875, 0.375, 0.6875, 0.3828, 0.6562, 0.3906, 0.6562, 0.3906, 0.6875, 0.3828, 0.6875, 0.3828, 0.0, 0.3906, 0.0, 0.3906, 0.0625, 0.3828, 0.0625, 0.3906, 0.0, 0.4062, 0.0, 0.4062, 0.0625, 0.3906, 0.0625, 0.3906, 0.6562, 0.4062, 0.6562, 0.4062, 0.6875, 0.3906, 0.6875, 0.5625, 0.6562, 0.5938, 0.6562, 0.5938, 0.6875, 0.5625, 0.6875, 0.5625, 0.0, 0.5938, 0.0, 0.5938, 0.0625, 0.5625, 0.0625, 0.5156, 0.0, 0.5312, 0.0, 0.5312, 0.0625, 0.5156, 0.0625, 0.5156, 0.6562, 0.5312, 0.6562, 0.5312, 0.6875, 0.5156, 0.6875, 0.4375, 0.6562, 0.4688, 0.6562, 0.4688, 0.6875, 0.4375, 0.6875, 0.4375, 0.0, 0.4688, 0.0, 0.4688, 0.0625, 0.4375, 0.0625, 0.4062, 0.6562, 0.4375, 0.6562, 0.4375, 0.6875, 0.4062, 0.6875, 0.4062, 0.0, 0.4375, 0.0, 0.4375, 0.0625, 0.4062, 0.0625, 0.5312, 0.6562, 0.5625, 0.6562, 0.5625, 0.6875, 0.5312, 0.6875, 0.5312, 0.0, 0.5625, 0.0, 0.5625, 0.0625, 0.5312, 0.0625, 0.2098, 0.6562, 0.2175, 0.6562, 0.2175, 0.6875, 0.2098, 0.6875, 0.7516, 0.6562, 0.7825, 0.6562, 0.7825, 0.6875, 0.7516, 0.6875, 0.8133, 0.6562, 0.8445, 0.6562, 0.8445, 0.6875, 0.8133, 0.6875, 0.1402, 0.6562, 0.1555, 0.6562, 0.1555, 0.6875, 0.1402, 0.6875, 0.7121, 0.6563, 0.72, 0.6562, 0.72, 0.6875, 0.7121, 0.6875, 0.2484, 0.6562, 0.28, 0.6562, 0.28, 0.6875, 0.2484, 0.6875, 0.3117, 0.6563, 0.3433, 0.6562, 0.3433, 0.6875, 0.3117, 0.6875, 0.6408, 0.6562, 0.6567, 0.6562, 0.6567, 0.6875, 0.6408, 0.6875, 0.2958, 0.6563, 0.3117, 0.6563, 0.3117, 0.6875, 0.2958, 0.6875, 0.6567, 0.6562, 0.6883, 0.6563, 0.6883, 0.6875, 0.6567, 0.6875, 0.7979, 0.6562, 0.8133, 0.6562, 0.8133, 0.6875, 0.7979, 0.6875, 0.1555, 0.6562, 0.1867, 0.6562, 0.1867, 0.6875, 0.1555, 0.6875, 0.5938, 0.0, 0.625, 0.0, 0.625, 0.0625, 0.5938, 0.0625, 0.4844, 0.0, 0.5, 0.0, 0.5, 0.0625, 0.4844, 0.0625, 0.2175, 0.6562, 0.2484, 0.6562, 0.2484, 0.6875, 0.2175, 0.6875, 0.72, 0.6562, 0.7516, 0.6562, 0.7516, 0.6875, 0.72, 0.6875, 0.4844, 0.6562, 0.5, 0.6562, 0.5, 0.6875, 0.4844, 0.6875, 0.8598, 0.6562, 0.875, 0.6562, 0.875, 0.6875, 0.8598, 0.6875, 0.3592, 0.6562, 0.375, 0.6562, 0.375, 0.6875, 0.3592, 0.6875, 0.5938, 0.6562, 0.625, 0.6562, 0.625, 0.6875, 0.5938, 0.6875, 0.2021, 0.5, 0.2098, 0.5, 0.2098, 0.5625, 0.2021, 0.5625, 0.7825, 0.5, 0.7902, 0.5, 0.7902, 0.5625, 0.7825, 0.5625, 0.7042, 0.5, 0.7121, 0.5, 0.7121, 0.5625, 0.7042, 0.5625, 0.28, 0.5, 0.2879, 0.5, 0.2879, 0.5625, 0.28, 0.5625, 0.3433, 0.5, 0.3592, 0.5, 0.3592, 0.5625, 0.3433, 0.5625, 0.625, 0.5, 0.6408, 0.5, 0.6408, 0.5625, 0.625, 0.5625, 0.2879, 0.5, 0.2958, 0.5, 0.2958, 0.5625, 0.2879, 0.5625, 0.6883, 0.5, 0.7042, 0.5, 0.7042, 0.5625, 0.6883, 0.5625, 0.7902, 0.5, 0.7979, 0.5, 0.7979, 0.5625, 0.7902, 0.5625, 0.1867, 0.5, 0.2021, 0.5, 0.2021, 0.5625, 0.1867, 0.5625, 0.8445, 0.5, 0.8598, 0.5, 0.8598, 0.5625, 0.8445, 0.5625, 0.125, 0.5, 0.1402, 0.5, 0.1402, 0.5625, 0.125, 0.5625, 0.5, 0.1562, 0.5156, 0.1562, 0.5156, 0.1875, 0.5, 0.1875, 0.5, 0.5, 0.5156, 0.5, 0.5156, 0.5625, 0.5, 0.5625, 0.4688, 0.1562, 0.4844, 0.1562, 0.4844, 0.1875, 0.4688, 0.1875, 0.4688, 0.5, 0.4844, 0.5, 0.4844, 0.5625, 0.4688, 0.5625, 0.375, 0.5, 0.3828, 0.5, 0.3828, 0.5625, 0.375, 0.5625, 0.375, 0.1562, 0.3828, 0.1562, 0.3828, 0.1875, 0.375, 0.1875, 0.3828, 0.1562, 0.3906, 0.1562, 0.3906, 0.1875, 0.3828, 0.1875, 0.3828, 0.5, 0.3906, 0.5, 0.3906, 0.5625, 0.3828, 0.5625, 0.3906, 0.5, 0.4062, 0.5, 0.4062, 0.5625, 0.3906, 0.5625, 0.3906, 0.1562, 0.4062, 0.1562, 0.4062, 0.1875, 0.3906, 0.1875, 0.5625, 0.1562, 0.5938, 0.1562, 0.5938, 0.1875, 0.5625, 0.1875, 0.5625, 0.5, 0.5938, 0.5, 0.5938, 0.5625, 0.5625, 0.5625, 0.5156, 0.5, 0.5312, 0.5, 0.5312, 0.5625, 0.5156, 0.5625, 0.5156, 0.1562, 0.5312, 0.1562, 0.5312, 0.1875, 0.5156, 0.1875, 0.4375, 0.1562, 0.4688, 0.1562, 0.4688, 0.1875, 0.4375, 0.1875, 0.4375, 0.5, 0.4688, 0.5, 0.4688, 0.5625, 0.4375, 0.5625, 0.4062, 0.1562, 0.4375, 0.1562, 0.4375, 0.1875, 0.4062, 0.1875, 0.4062, 0.5, 0.4375, 0.5, 0.4375, 0.5625, 0.4062, 0.5625, 0.5312, 0.1562, 0.5625, 0.1562, 0.5625, 0.1875, 0.5312, 0.1875, 0.5312, 0.5, 0.5625, 0.5, 0.5625, 0.5625, 0.5312, 0.5625, 0.2098, 0.5, 0.2175, 0.5, 0.2175, 0.5625, 0.2098, 0.5625, 0.7516, 0.5, 0.7825, 0.5, 0.7825, 0.5625, 0.7516, 0.5625, 0.8133, 0.5, 0.8445, 0.5, 0.8445, 0.5625, 0.8133, 0.5625, 0.1402, 0.5, 0.1555, 0.5, 0.1555, 0.5625, 0.1402, 0.5625, 0.7121, 0.5, 0.72, 0.5, 0.72, 0.5625, 0.7121, 0.5625, 0.2484, 0.5, 0.28, 0.5, 0.28, 0.5625, 0.2484, 0.5625, 0.3117, 0.5, 0.3433, 0.5, 0.3433, 0.5625, 0.3117, 0.5625, 0.6408, 0.5, 0.6567, 0.5, 0.6567, 0.5625, 0.6408, 0.5625, 0.6567, 0.5, 0.6883, 0.5, 0.6883, 0.5625, 0.6567, 0.5625, 0.2958, 0.5, 0.3117, 0.5, 0.3117, 0.5625, 0.2958, 0.5625, 0.1555, 0.5, 0.1867, 0.5, 0.1867, 0.5625, 0.1555, 0.5625, 0.7979, 0.5, 0.8133, 0.5, 0.8133, 0.5625, 0.7979, 0.5625, 0.5938, 0.5, 0.625, 0.5, 0.625, 0.5625, 0.5938, 0.5625, 0.3592, 0.5, 0.375, 0.5, 0.375, 0.5625, 0.3592, 0.5625, 0.8598, 0.5, 0.875, 0.5, 0.875, 0.5625, 0.8598, 0.5625, 0.4844, 0.5, 0.5, 0.5, 0.5, 0.5625, 0.4844, 0.5625, 0.72, 0.5, 0.7516, 0.5, 0.7516, 0.5625, 0.72, 0.5625, 0.2175, 0.5, 0.2484, 0.5, 0.2484, 0.5625, 0.2175, 0.5625, 0.4844, 0.1562, 0.5, 0.1562, 0.5, 0.1875, 0.4844, 0.1875, 0.5938, 0.1562, 0.625, 0.1562, 0.625, 0.1875, 0.5938, 0.1875, 0.5938, 0.1406, 0.625, 0.1406, 0.625, 0.1562, 0.5938, 0.1562, 0.4844, 0.1406, 0.5, 0.1406, 0.5, 0.1562, 0.4844, 0.1562, 0.5312, 0.1406, 0.5625, 0.1406, 0.5625, 0.1562, 0.5312, 0.1562, 0.4062, 0.1406, 0.4375, 0.1406, 0.4375, 0.1562, 0.4062, 0.1562, 0.4375, 0.1406, 0.4688, 0.1406, 0.4688, 0.1562, 0.4375, 0.1562, 0.5156, 0.1406, 0.5312, 0.1406, 0.5312, 0.1562, 0.5156, 0.1562, 0.5625, 0.1406, 0.5938, 0.1406, 0.5938, 0.1562, 0.5625, 0.1562, 0.3906, 0.1406, 0.4062, 0.1406, 0.4062, 0.1562, 0.3906, 0.1562, 0.3828, 0.1406, 0.3906, 0.1406, 0.3906, 0.1562, 0.3828, 0.1562, 0.375, 0.1406, 0.3828, 0.1406, 0.3828, 0.1562, 0.375, 0.1562, 0.4688, 0.1406, 0.4844, 0.1406, 0.4844, 0.1562, 0.4688, 0.1562, 0.5, 0.1406, 0.5156, 0.1406, 0.5156, 0.1562, 0.5, 0.1562, 0.2021, 0.5625, 0.2098, 0.5625, 0.2098, 0.5938, 0.2021, 0.5938, 0.7825, 0.5625, 0.7902, 0.5625, 0.7902, 0.5938, 0.7825, 0.5938, 0.7042, 0.5625, 0.7121, 0.5625, 0.7121, 0.5938, 0.7042, 0.5938, 0.28, 0.5625, 0.2879, 0.5625, 0.2879, 0.5938, 0.28, 0.5938, 0.3433, 0.5625, 0.3592, 0.5625, 0.3592, 0.5938, 0.3433, 0.5938, 0.625, 0.5625, 0.6408, 0.5625, 0.6408, 0.5938, 0.625, 0.5938, 0.2879, 0.5625, 0.2958, 0.5625, 0.2958, 0.5938, 0.2879, 0.5938, 0.6883, 0.5625, 0.7042, 0.5625, 0.7042, 0.5938, 0.6883, 0.5938, 0.7902, 0.5625, 0.7979, 0.5625, 0.7979, 0.5938, 0.7902, 0.5938, 0.1867, 0.5625, 0.2021, 0.5625, 0.2021, 0.5938, 0.1867, 0.5938, 0.8445, 0.5625, 0.8598, 0.5625, 0.8598, 0.5938, 0.8445, 0.5938, 0.125, 0.5625, 0.1402, 0.5625, 0.1402, 0.5938, 0.125, 0.5938, 0.5, 0.5625, 0.5156, 0.5625, 0.5156, 0.5938, 0.5, 0.5938, 0.4688, 0.5625, 0.4844, 0.5625, 0.4844, 0.5938, 0.4688, 0.5938, 0.375, 0.5625, 0.3828, 0.5625, 0.3828, 0.5938, 0.375, 0.5938, 0.3828, 0.5625, 0.3906, 0.5625, 0.3906, 0.5938, 0.3828, 0.5938, 0.3906, 0.5625, 0.4062, 0.5625, 0.4062, 0.5938, 0.3906, 0.5938, 0.5625, 0.5625, 0.5938, 0.5625, 0.5938, 0.5938, 0.5625, 0.5938, 0.5156, 0.5625, 0.5312, 0.5625, 0.5312, 0.5938, 0.5156, 0.5938, 0.4375, 0.5625, 0.4688, 0.5625, 0.4688, 0.5938, 0.4375, 0.5938, 0.4062, 0.5625, 0.4375, 0.5625, 0.4375, 0.5938, 0.4062, 0.5938, 0.5312, 0.5625, 0.5625, 0.5625, 0.5625, 0.5938, 0.5312, 0.5938, 0.2098, 0.5625, 0.2175, 0.5625, 0.2175, 0.5938, 0.2098, 0.5938, 0.7516, 0.5625, 0.7825, 0.5625, 0.7825, 0.5938, 0.7516, 0.5938, 0.8133, 0.5625, 0.8445, 0.5625, 0.8445, 0.5938, 0.8133, 0.5938, 0.1402, 0.5625, 0.1555, 0.5625, 0.1555, 0.5938, 0.1402, 0.5938, 0.7121, 0.5625, 0.72, 0.5625, 0.72, 0.5938, 0.7121, 0.5938, 0.2484, 0.5625, 0.28, 0.5625, 0.28, 0.5938, 0.2484, 0.5938, 0.3117, 0.5625, 0.3433, 0.5625, 0.3433, 0.5938, 0.3117, 0.5938, 0.6408, 0.5625, 0.6567, 0.5625, 0.6567, 0.5938, 0.6408, 0.5938, 0.6567, 0.5625, 0.6883, 0.5625, 0.6883, 0.5938, 0.6567, 0.5938, 0.2958, 0.5625, 0.3117, 0.5625, 0.3117, 0.5938, 0.2958, 0.5938, 0.1555, 0.5625, 0.1867, 0.5625, 0.1867, 0.5938, 0.1555, 0.5938, 0.7979, 0.5625, 0.8133, 0.5625, 0.8133, 0.5938, 0.7979, 0.5938, 0.5938, 0.5625, 0.625, 0.5625, 0.625, 0.5938, 0.5938, 0.5938, 0.3592, 0.5625, 0.375, 0.5625, 0.375, 0.5938, 0.3592, 0.5938, 0.8598, 0.5625, 0.875, 0.5625, 0.875, 0.5938, 0.8598, 0.5938, 0.4844, 0.5625, 0.5, 0.5625, 0.5, 0.5938, 0.4844, 0.5938, 0.72, 0.5625, 0.7516, 0.5625, 0.7516, 0.5938, 0.72, 0.5938, 0.2175, 0.5625, 0.2484, 0.5625, 0.2484, 0.5938, 0.2175, 0.5938, 0.5938, 0.6406, 0.625, 0.6406, 0.625, 0.6562, 0.5938, 0.6562, 0.3592, 0.6406, 0.375, 0.6406, 0.375, 0.6562, 0.3592, 0.6562, 0.8598, 0.6406, 0.875, 0.6406, 0.875, 0.6562, 0.8598, 0.6562, 0.4844, 0.6406, 0.5, 0.6406, 0.5, 0.6562, 0.4844, 0.6562, 0.72, 0.6406, 0.7516, 0.6406, 0.7516, 0.6562, 0.72, 0.6562, 0.2175, 0.6406, 0.2484, 0.6406, 0.2484, 0.6562, 0.2175, 0.6562, 0.1555, 0.6406, 0.1867, 0.6406, 0.1867, 0.6562, 0.1555, 0.6562, 0.7979, 0.6406, 0.8133, 0.6406, 0.8133, 0.6562, 0.7979, 0.6562, 0.6567, 0.6406, 0.6883, 0.6406, 0.6883, 0.6563, 0.6567, 0.6562, 0.2958, 0.6406, 0.3117, 0.6406, 0.3117, 0.6563, 0.2958, 0.6563, 0.6408, 0.6406, 0.6567, 0.6406, 0.6567, 0.6562, 0.6408, 0.6562, 0.3117, 0.6406, 0.3433, 0.6406, 0.3433, 0.6562, 0.3117, 0.6563, 0.2484, 0.6406, 0.28, 0.6406, 0.28, 0.6562, 0.2484, 0.6562, 0.7121, 0.6406, 0.72, 0.6406, 0.72, 0.6562, 0.7121, 0.6563, 0.1402, 0.6406, 0.1555, 0.6406, 0.1555, 0.6562, 0.1402, 0.6562, 0.8133, 0.6406, 0.8445, 0.6406, 0.8445, 0.6562, 0.8133, 0.6562, 0.7516, 0.6406, 0.7825, 0.6406, 0.7825, 0.6562, 0.7516, 0.6562, 0.2098, 0.6406, 0.2175, 0.6406, 0.2175, 0.6562, 0.2098, 0.6562, 0.5312, 0.6406, 0.5625, 0.6406, 0.5625, 0.6562, 0.5312, 0.6562, 0.4062, 0.6406, 0.4375, 0.6406, 0.4375, 0.6562, 0.4062, 0.6562, 0.4375, 0.6406, 0.4688, 0.6406, 0.4688, 0.6562, 0.4375, 0.6562, 0.5156, 0.6406, 0.5312, 0.6406, 0.5312, 0.6562, 0.5156, 0.6562, 0.5625, 0.6406, 0.5938, 0.6406, 0.5938, 0.6562, 0.5625, 0.6562, 0.3906, 0.6406, 0.4062, 0.6406, 0.4062, 0.6562, 0.3906, 0.6562, 0.3828, 0.6406, 0.3906, 0.6406, 0.3906, 0.6562, 0.3828, 0.6562, 0.375, 0.6406, 0.3828, 0.6406, 0.3828, 0.6562, 0.375, 0.6562, 0.4688, 0.6406, 0.4844, 0.6406, 0.4844, 0.6562, 0.4688, 0.6562, 0.5, 0.6406, 0.5156, 0.6406, 0.5156, 0.6562, 0.5, 0.6562, 0.125, 0.6406, 0.1402, 0.6406, 0.1402, 0.6562, 0.125, 0.6562, 0.8445, 0.6406, 0.8598, 0.6406, 0.8598, 0.6562, 0.8445, 0.6562, 0.1867, 0.6406, 0.2021, 0.6406, 0.2021, 0.6562, 0.1867, 0.6562, 0.7902, 0.6406, 0.7979, 0.6406, 0.7979, 0.6562, 0.7902, 0.6562, 0.6883, 0.6406, 0.7042, 0.6406, 0.7042, 0.6563, 0.6883, 0.6563, 0.2879, 0.6406, 0.2958, 0.6406, 0.2958, 0.6563, 0.2879, 0.6563, 0.625, 0.6406, 0.6408, 0.6406, 0.6408, 0.6562, 0.625, 0.6562, 0.3433, 0.6406, 0.3592, 0.6406, 0.3592, 0.6562, 0.3433, 0.6562, 0.28, 0.6406, 0.2879, 0.6406, 0.2879, 0.6563, 0.28, 0.6562, 0.7042, 0.6406, 0.7121, 0.6406, 0.7121, 0.6563, 0.7042, 0.6563, 0.7825, 0.6406, 0.7902, 0.6406, 0.7902, 0.6562, 0.7825, 0.6562, 0.2021, 0.6406, 0.2098, 0.6406, 0.2098, 0.6562, 0.2021, 0.6562, 0.5, 0.0625, 0.5156, 0.0625, 0.5156, 0.09375, 0.5, 0.09375, 0.4688, 0.0625, 0.4844, 0.0625, 0.4844, 0.09375, 0.4688, 0.09375, 0.375, 0.0625, 0.3828, 0.0625, 0.3828, 0.09375, 0.375, 0.09375, 0.3828, 0.0625, 0.3906, 0.0625, 0.3906, 0.09375, 0.3828, 0.09375, 0.3906, 0.0625, 0.4062, 0.0625, 0.4062, 0.09375, 0.3906, 0.09375, 0.5625, 0.0625, 0.5938, 0.0625, 0.5938, 0.09375, 0.5625, 0.09375, 0.5156, 0.0625, 0.5312, 0.0625, 0.5312, 0.09375, 0.5156, 0.09375, 0.4375, 0.0625, 0.4688, 0.0625, 0.4688, 0.09375, 0.4375, 0.09375, 0.4062, 0.0625, 0.4375, 0.0625, 0.4375, 0.09375, 0.4062, 0.09375, 0.5312, 0.0625, 0.5625, 0.0625, 0.5625, 0.09375, 0.5312, 0.09375, 0.5938, 0.0625, 0.625, 0.0625, 0.625, 0.09375, 0.5938, 0.09375, 0.4844, 0.0625, 0.5, 0.0625, 0.5, 0.09375, 0.4844, 0.09375, 0.2021, 0.625, 0.2098, 0.625, 0.2098, 0.6406, 0.2021, 0.6406, 0.7825, 0.625, 0.7902, 0.625, 0.7902, 0.6406, 0.7825, 0.6406, 0.7042, 0.625, 0.7121, 0.625, 0.7121, 0.6406, 0.7042, 0.6406, 0.28, 0.625, 0.2879, 0.625, 0.2879, 0.6406, 0.28, 0.6406, 0.3433, 0.625, 0.3592, 0.625, 0.3592, 0.6406, 0.3433, 0.6406, 0.625, 0.625, 0.6408, 0.625, 0.6408, 0.6406, 0.625, 0.6406, 0.2879, 0.625, 0.2958, 0.625, 0.2958, 0.6406, 0.2879, 0.6406, 0.6883, 0.625, 0.7042, 0.625, 0.7042, 0.6406, 0.6883, 0.6406, 0.7902, 0.625, 0.7979, 0.625, 0.7979, 0.6406, 0.7902, 0.6406, 0.1867, 0.625, 0.2021, 0.625, 0.2021, 0.6406, 0.1867, 0.6406, 0.8445, 0.625, 0.8598, 0.625, 0.8598, 0.6406, 0.8445, 0.6406, 0.125, 0.625, 0.1402, 0.625, 0.1402, 0.6406, 0.125, 0.6406, 0.5, 0.625, 0.5156, 0.625, 0.5156, 0.6406, 0.5, 0.6406, 0.4688, 0.625, 0.4844, 0.625, 0.4844, 0.6406, 0.4688, 0.6406, 0.375, 0.625, 0.3828, 0.625, 0.3828, 0.6406, 0.375, 0.6406, 0.3828, 0.625, 0.3906, 0.625, 0.3906, 0.6406, 0.3828, 0.6406, 0.3906, 0.625, 0.4062, 0.625, 0.4062, 0.6406, 0.3906, 0.6406, 0.5625, 0.625, 0.5938, 0.625, 0.5938, 0.6406, 0.5625, 0.6406, 0.5156, 0.625, 0.5312, 0.625, 0.5312, 0.6406, 0.5156, 0.6406, 0.4375, 0.625, 0.4688, 0.625, 0.4688, 0.6406, 0.4375, 0.6406, 0.4062, 0.625, 0.4375, 0.625, 0.4375, 0.6406, 0.4062, 0.6406, 0.5312, 0.625, 0.5625, 0.625, 0.5625, 0.6406, 0.5312, 0.6406, 0.2098, 0.625, 0.2175, 0.625, 0.2175, 0.6406, 0.2098, 0.6406, 0.7516, 0.625, 0.7825, 0.625, 0.7825, 0.6406, 0.7516, 0.6406, 0.8133, 0.625, 0.8445, 0.625, 0.8445, 0.6406, 0.8133, 0.6406, 0.1402, 0.625, 0.1555, 0.625, 0.1555, 0.6406, 0.1402, 0.6406, 0.7121, 0.625, 0.72, 0.625, 0.72, 0.6406, 0.7121, 0.6406, 0.2484, 0.625, 0.28, 0.625, 0.28, 0.6406, 0.2484, 0.6406, 0.3117, 0.625, 0.3433, 0.625, 0.3433, 0.6406, 0.3117, 0.6406, 0.6408, 0.625, 0.6567, 0.625, 0.6567, 0.6406, 0.6408, 0.6406, 0.2958, 0.625, 0.3117, 0.625, 0.3117, 0.6406, 0.2958, 0.6406, 0.6567, 0.625, 0.6883, 0.625, 0.6883, 0.6406, 0.6567, 0.6406, 0.7979, 0.625, 0.8133, 0.625, 0.8133, 0.6406, 0.7979, 0.6406, 0.1555, 0.625, 0.1867, 0.625, 0.1867, 0.6406, 0.1555, 0.6406, 0.2175, 0.625, 0.2484, 0.625, 0.2484, 0.6406, 0.2175, 0.6406, 0.72, 0.625, 0.7516, 0.625, 0.7516, 0.6406, 0.72, 0.6406, 0.4844, 0.625, 0.5, 0.625, 0.5, 0.6406, 0.4844, 0.6406, 0.8598, 0.625, 0.875, 0.625, 0.875, 0.6406, 0.8598, 0.6406, 0.3592, 0.625, 0.375, 0.625, 0.375, 0.6406, 0.3592, 0.6406, 0.5938, 0.625, 0.625, 0.625, 0.625, 0.6406, 0.5938, 0.6406, 0.5, 0.09375, 0.5156, 0.09375, 0.5156, 0.1094, 0.5, 0.1094, 0.4688, 0.09375, 0.4844, 0.09375, 0.4844, 0.1094, 0.4688, 0.1094, 0.375, 0.09375, 0.3828, 0.09375, 0.3828, 0.1094, 0.375, 0.1094, 0.3828, 0.09375, 0.3906, 0.09375, 0.3906, 0.1094, 0.3828, 0.1094, 0.3906, 0.09375, 0.4062, 0.09375, 0.4062, 0.1094, 0.3906, 0.1094, 0.5625, 0.09375, 0.5938, 0.09375, 0.5938, 0.1094, 0.5625, 0.1094, 0.5156, 0.09375, 0.5312, 0.09375, 0.5312, 0.1094, 0.5156, 0.1094, 0.4375, 0.09375, 0.4688, 0.09375, 0.4688, 0.1094, 0.4375, 0.1094, 0.4062, 0.09375, 0.4375, 0.09375, 0.4375, 0.1094, 0.4062, 0.1094, 0.5312, 0.09375, 0.5625, 0.09375, 0.5625, 0.1094, 0.5312, 0.1094, 0.5938, 0.09375, 0.625, 0.09375, 0.625, 0.1094, 0.5938, 0.1094, 0.4844, 0.09375, 0.5, 0.09375, 0.5, 0.1094, 0.4844, 0.1094, 0.5, 0.125, 0.5156, 0.125, 0.5156, 0.1406, 0.5, 0.1406, 0.4688, 0.125, 0.4844, 0.125, 0.4844, 0.1406, 0.4688, 0.1406, 0.375, 0.125, 0.3828, 0.125, 0.3828, 0.1406, 0.375, 0.1406, 0.3828, 0.125, 0.3906, 0.125, 0.3906, 0.1406, 0.3828, 0.1406, 0.3906, 0.125, 0.4062, 0.125, 0.4062, 0.1406, 0.3906, 0.1406, 0.5625, 0.125, 0.5938, 0.125, 0.5938, 0.1406, 0.5625, 0.1406, 0.5156, 0.125, 0.5312, 0.125, 0.5312, 0.1406, 0.5156, 0.1406, 0.4375, 0.125, 0.4688, 0.125, 0.4688, 0.1406, 0.4375, 0.1406, 0.4062, 0.125, 0.4375, 0.125, 0.4375, 0.1406, 0.4062, 0.1406, 0.5312, 0.125, 0.5625, 0.125, 0.5625, 0.1406, 0.5312, 0.1406, 0.4844, 0.125, 0.5, 0.125, 0.5, 0.1406, 0.4844, 0.1406, 0.5938, 0.125, 0.625, 0.125, 0.625, 0.1406, 0.5938, 0.1406, 0.2021, 0.5938, 0.2098, 0.5938, 0.2098, 0.6094, 0.2021, 0.6094, 0.7825, 0.5938, 0.7902, 0.5938, 0.7902, 0.6094, 0.7825, 0.6094, 0.7042, 0.5938, 0.7121, 0.5938, 0.7121, 0.6094, 0.7042, 0.6094, 0.28, 0.5938, 0.2879, 0.5938, 0.2879, 0.6094, 0.28, 0.6094, 0.3433, 0.5938, 0.3592, 0.5938, 0.3592, 0.6094, 0.3433, 0.6094, 0.625, 0.5938, 0.6408, 0.5938, 0.6408, 0.6094, 0.625, 0.6094, 0.2879, 0.5938, 0.2958, 0.5938, 0.2958, 0.6094, 0.2879, 0.6094, 0.6883, 0.5938, 0.7042, 0.5938, 0.7042, 0.6094, 0.6883, 0.6094, 0.7902, 0.5938, 0.7979, 0.5938, 0.7979, 0.6094, 0.7902, 0.6094, 0.1867, 0.5938, 0.2021, 0.5938, 0.2021, 0.6094, 0.1867, 0.6094, 0.8445, 0.5938, 0.8598, 0.5938, 0.8598, 0.6094, 0.8445, 0.6094, 0.125, 0.5938, 0.1402, 0.5938, 0.1402, 0.6094, 0.125, 0.6094, 0.5, 0.5938, 0.5156, 0.5938, 0.5156, 0.6094, 0.5, 0.6094, 0.4688, 0.5938, 0.4844, 0.5938, 0.4844, 0.6094, 0.4688, 0.6094, 0.375, 0.5938, 0.3828, 0.5938, 0.3828, 0.6094, 0.375, 0.6094, 0.3828, 0.5938, 0.3906, 0.5938, 0.3906, 0.6094, 0.3828, 0.6094, 0.3906, 0.5938, 0.4062, 0.5938, 0.4062, 0.6094, 0.3906, 0.6094, 0.5625, 0.5938, 0.5938, 0.5938, 0.5938, 0.6094, 0.5625, 0.6094, 0.5156, 0.5938, 0.5312, 0.5938, 0.5312, 0.6094, 0.5156, 0.6094, 0.4375, 0.5938, 0.4688, 0.5938, 0.4688, 0.6094, 0.4375, 0.6094, 0.4062, 0.5938, 0.4375, 0.5938, 0.4375, 0.6094, 0.4062, 0.6094, 0.5312, 0.5938, 0.5625, 0.5938, 0.5625, 0.6094, 0.5312, 0.6094, 0.2098, 0.5938, 0.2175, 0.5938, 0.2175, 0.6094, 0.2098, 0.6094, 0.7516, 0.5938, 0.7825, 0.5938, 0.7825, 0.6094, 0.7516, 0.6094, 0.8133, 0.5938, 0.8445, 0.5938, 0.8445, 0.6094, 0.8133, 0.6094, 0.1402, 0.5938, 0.1555, 0.5938, 0.1555, 0.6094, 0.1402, 0.6094, 0.7121, 0.5938, 0.72, 0.5938, 0.72, 0.6094, 0.7121, 0.6094, 0.2484, 0.5938, 0.28, 0.5938, 0.28, 0.6094, 0.2484, 0.6094, 0.3117, 0.5938, 0.3433, 0.5938, 0.3433, 0.6094, 0.3117, 0.6094, 0.6408, 0.5938, 0.6567, 0.5938, 0.6567, 0.6094, 0.6408, 0.6094, 0.6567, 0.5938, 0.6883, 0.5938, 0.6883, 0.6094, 0.6567, 0.6094, 0.2958, 0.5938, 0.3117, 0.5938, 0.3117, 0.6094, 0.2958, 0.6094, 0.1555, 0.5938, 0.1867, 0.5938, 0.1867, 0.6094, 0.1555, 0.6094, 0.7979, 0.5938, 0.8133, 0.5938, 0.8133, 0.6094, 0.7979, 0.6094, 0.5938, 0.5938, 0.625, 0.5938, 0.625, 0.6094, 0.5938, 0.6094, 0.3592, 0.5938, 0.375, 0.5938, 0.375, 0.6094, 0.3592, 0.6094, 0.8598, 0.5938, 0.875, 0.5938, 0.875, 0.6094, 0.8598, 0.6094, 0.4844, 0.5938, 0.5, 0.5938, 0.5, 0.6094, 0.4844, 0.6094, 0.72, 0.5938, 0.7516, 0.5938, 0.7516, 0.6094, 0.72, 0.6094, 0.2175, 0.5938, 0.2484, 0.5938, 0.2484, 0.6094, 0.2175, 0.6094])
me_cubo.update()

# ---- objects
ob_light = bpy.data.objects.new('Light', light_light)
ob_camera = bpy.data.objects.new('Camera', cam_camera)
ob_vac_o = bpy.data.objects.new('Vacío', None)
ob_cubo = bpy.data.objects.new('Cubo', me_cubo)

# ---- transforms, parenting, visibility, modifiers, constraints
ob_light.location = (4.076, 1.005, 5.904)
ob_light.rotation_euler = (0.6503, 0.05522, 1.866)
ob_light.lock_rotations_4d = False
ob_light.empty_display_type = 'ARROWS'
ob_light.color = (0.0, 0.0, 0.0, 0.0)
ob_light.lineart.crease_threshold = 0.0
ob_camera.location = (7.359, -6.926, 4.958)
ob_camera.rotation_euler = (1.109, 0.0, 0.8149)
ob_camera.lock_rotations_4d = False
ob_camera.empty_display_type = 'ARROWS'
ob_camera.color = (0.0, 0.0, 0.0, 0.0)
ob_camera.display_type = 'WIRE'
ob_camera.lineart.crease_threshold = 0.0
ob_vac_o.location = (0.0, 0.0, 0.0)
ob_vac_o.rotation_euler = (1.571, -0.0, -0.0)
ob_vac_o.empty_display_type = 'IMAGE'
ob_vac_o.empty_display_size = 5.0
ob_cubo.location = (0.0, -2.025, 0.0)
ob_cubo.scale = (1.582, 0.6965, 0.7927)

# ---- collection membership
col_collection.objects.link(ob_light)
col_collection.objects.link(ob_camera)
col_collection.objects.link(ob_vac_o)
col_collection.objects.link(ob_cubo)

# ---- scene / render settings (as saved in the file)
scene.camera = ob_camera
scene.frame_start = 1; scene.frame_end = 250; scene.frame_set(1)
scene.render.engine = 'BLENDER_EEVEE_NEXT'
scene.cycles.sampling_pattern = 'TABULATED_SOBOL'
scene.cycles.use_light_tree = False
scene.view_settings.view_transform = 'Filmic'
bpy.context.view_layer.update()
